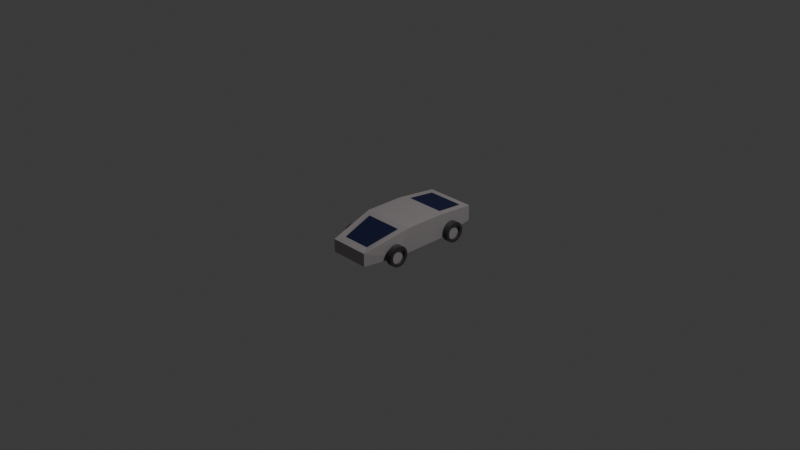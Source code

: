 # Source: proto_racer.blend  (saved by Blender 5.1.30; exported with 4.5.12 LTS)
import bpy
from mathutils import Matrix  # noqa: F401  (used for matrix-valued properties, if any)

bpy.ops.wm.read_factory_settings(use_empty=True)
scene = bpy.context.scene
scene.name = 'Scene'

# ---- collections
col_collection = bpy.data.collections.new('Collection'); scene.collection.children.link(col_collection)
col_car = bpy.data.collections.new('Car'); scene.collection.children.link(col_car)

# ---- materials (node trees are filled in below, after node groups)
mat_material = bpy.data.materials.new('Material')
mat_material.alpha_threshold = 0.0
mat_material.use_backface_culling_lightprobe_volume = False
mat_material.roughness = 0.5
mat_material.line_color = (0.0, 0.0, 0.0, 1.0)
mat_material_001 = bpy.data.materials.new('Material.001')
mat_material_002 = bpy.data.materials.new('Material.002')
mat_tire = bpy.data.materials.new('Tire')

# ---- material node trees
mat_material.use_nodes = True; mat_material.node_tree.nodes.clear()
_N = mat_material.node_tree.nodes; _L = mat_material.node_tree.links
n0 = _N.new('ShaderNodeOutputMaterial'); n0.name = 'Material Output'; n0.location = (200, 100)
n1 = _N.new('ShaderNodeBsdfPrincipled'); n1.name = 'Principled BSDF'; n1.location = (-200, 100)
n1.inputs[0].default_value = (0.4653, 0.4264, 0.4324, 1.0)
n1.inputs[1].default_value = 0.3346
_L.new(n1.outputs[0], n0.inputs[0])
n0.is_active_output = True
mat_material_001.use_nodes = True; mat_material_001.node_tree.nodes.clear()
_N = mat_material_001.node_tree.nodes; _L = mat_material_001.node_tree.links
n0 = _N.new('ShaderNodeBsdfPrincipled'); n0.name = 'Principled BSDF'; n0.location = (-200, 100)
n0.inputs[0].default_value = (0.007757, 0.0117, 0.05476, 1.0)
n1 = _N.new('ShaderNodeOutputMaterial'); n1.name = 'Material Output'; n1.location = (200, 100)
_L.new(n0.outputs[0], n1.inputs[0])
n1.is_active_output = True
mat_material_002.use_nodes = True; mat_material_002.node_tree.nodes.clear()
_N = mat_material_002.node_tree.nodes; _L = mat_material_002.node_tree.links
n0 = _N.new('ShaderNodeBsdfPrincipled'); n0.name = 'Principled BSDF'; n0.location = (-200, 100)
n0.inputs[0].default_value = (0.8, 0.04405, 0.06962, 1.0)
n1 = _N.new('ShaderNodeOutputMaterial'); n1.name = 'Material Output'; n1.location = (200, 100)
_L.new(n0.outputs[0], n1.inputs[0])
n1.is_active_output = True
mat_tire.use_nodes = True; mat_tire.node_tree.nodes.clear()
_N = mat_tire.node_tree.nodes; _L = mat_tire.node_tree.links
n0 = _N.new('ShaderNodeBsdfPrincipled'); n0.name = 'Principled BSDF'; n0.location = (-200, 100)
n0.inputs[0].default_value = (0.04021, 0.04021, 0.04021, 1.0)
n1 = _N.new('ShaderNodeOutputMaterial'); n1.name = 'Material Output'; n1.location = (200, 100)
_L.new(n0.outputs[0], n1.inputs[0])
n1.is_active_output = True

# ---- world
world_world = bpy.data.worlds.new('World'); scene.world = world_world
world_world.use_nodes = True; world_world.node_tree.nodes.clear()
_N = world_world.node_tree.nodes; _L = world_world.node_tree.links
n0 = _N.new('ShaderNodeOutputWorld'); n0.name = 'World Output'; n0.location = (200, 100)
n1 = _N.new('ShaderNodeBackground'); n1.name = 'Background'; n1.location = (-200, 100)
n1.inputs[0].default_value = (0.05088, 0.05088, 0.05088, 1.0)
_L.new(n1.outputs[0], n0.inputs[0])
n0.is_active_output = True
world_world.color = (0.05088, 0.05088, 0.05088)
world_world.sun_shadow_jitter_overblur = 0.0

# ---- cameras
cam_camera = bpy.data.cameras.new('Camera')
cam_camera.clip_end = 100.0
cam_camera.ortho_scale = 7.314

# ---- lights
light_light = bpy.data.lights.new('Light', 'POINT')
light_light.energy = 1000.0
light_light.shadow_soft_size = 0.1

# ---- meshes
me_cube = bpy.data.meshes.new('Cube')
me_cube.from_pydata([(0.291, 0.2915, 0.3381), (0.291, 0.2915, 0.06686), (0.291, -0.1509, 0.3381), (0.291, -0.2905, 0.06686), (-0.291, 0.2915, 0.3381), (-0.291, 0.2915, 0.06686), (-0.291, -0.1509, 0.3381), (-0.291, -0.2905, 0.06686), (-0.291, -0.2905, 0.06686), (-0.2114, -0.2138, 0.3233), (0.2114, -0.2138, 0.3233), (0.291, -0.2905, 0.06686), (-0.2196, -0.6741, 0.07231), (-0.1572, -0.5815, 0.2298), (0.1572, -0.5815, 0.2298), (0.2196, -0.6741, 0.07231), (0.291, 0.2915, 0.06686), (-0.291, 0.2915, 0.06686), (0.2172, 0.3611, 0.3313), (-0.2172, 0.3611, 0.3313), (0.24, 0.739, 0.1963), (-0.24, 0.739, 0.1963), (0.2052, 0.6694, 0.3016), (-0.2052, 0.6694, 0.3016), (0.291, -0.1509, 0.3381), (-0.291, -0.1509, 0.3381), (0.2196, -0.6741, 0.215), (-0.2196, -0.6741, 0.215), (-0.291, 0.2915, 0.3381), (0.291, 0.2915, 0.3381), (-0.24, 0.739, 0.2589), (0.24, 0.739, 0.2589), (0.2736, 0.739, 0.1229), (-0.2736, 0.739, 0.1229), (0.2736, 0.739, 0.2948), (-0.2736, 0.739, 0.2948)], [], [(0, 4, 6, 2), (6, 7, 8, 25), (7, 6, 4, 5), (5, 1, 3, 7), (1, 0, 2, 3), (0, 1, 16, 29), (8, 11, 15, 12), (7, 3, 11, 8), (2, 6, 25, 24), (3, 2, 24, 11), (15, 26, 27, 12), (11, 24, 26, 15), (10, 9, 13, 14), (25, 8, 12, 27), (17, 28, 35, 33), (5, 4, 28, 17), (1, 5, 17, 16), (4, 0, 29, 28), (21, 30, 31, 20), (16, 17, 33, 32), (19, 18, 22, 23), (29, 16, 32, 34), (9, 10, 24, 25), (14, 13, 27, 26), (10, 14, 26, 24), (13, 9, 25, 27), (18, 19, 28, 29), (23, 22, 34, 35), (19, 23, 35, 28), (22, 18, 29, 34), (21, 20, 32, 33), (20, 31, 34, 32), (30, 21, 33, 35), (31, 30, 35, 34)])
me_cube.polygons.foreach_set('material_index', [0, 0, 0, 0, 0, 0, 0, 0, 0, 0, 0, 0, 1, 0, 0, 0, 0, 0, 2, 0, 1, 0, 0, 0, 0, 0, 0, 0, 0, 0, 0, 0, 0, 0])
_uv = me_cube.uv_layers.new(name='UVMap')
_uv.uv.foreach_set('vector', [0.625, 0.5, 0.875, 0.5, 0.875, 0.75, 0.625, 0.75, 0.625, 0.0, 0.375, 0.0, 0.375, 0.0, 0.625, 0.0, 0.375, 0.0, 0.625, 0.0, 0.625, 0.25, 0.375, 0.25, 0.125, 0.5, 0.375, 0.5, 0.375, 0.75, 0.125, 0.75, 0.375, 0.5, 0.625, 0.5, 0.625, 0.75, 0.375, 0.75, 0.0, 0.0, 0.0, 0.0, 0.0, 0.0, 0.0, 0.0, 0.125, 0.75, 0.375, 0.75, 0.375, 0.75, 0.125, 0.75, 0.125, 0.75, 0.375, 0.75, 0.375, 0.75, 0.125, 0.75, 0.625, 0.75, 0.875, 0.75, 0.875, 0.75, 0.625, 0.75, 0.375, 0.75, 0.625, 0.75, 0.625, 0.75, 0.375, 0.75, 0.375, 0.75, 0.625, 0.75, 0.6739, 1.049, 0.3261, 1.049, 0.375, 0.75, 0.625, 0.75, 0.625, 0.75, 0.375, 0.75, 0.6571, 0.75, 0.8429, 0.75, 0.8372, 0.75, 0.6628, 0.75, 0.625, 0.0, 0.375, 0.0, 0.375, 0.0, 0.625, 0.0, 0.375, 0.25, 0.625, 0.25, 0.625, 0.25, 0.375, 0.25, 0.0, 0.0, 0.0, 0.0, 0.0, 0.0, 0.0, 0.0, 0.375, 0.5, 0.125, 0.5, 0.125, 0.5, 0.375, 0.5, 0.875, 0.5, 0.625, 0.5, 0.625, 0.5, 0.875, 0.5, 0.4057, 0.2707, 0.5943, 0.2707, 0.5943, 0.4793, 0.4057, 0.4793, 0.375, 0.5, 0.125, 0.5, 0.125, 0.5, 0.375, 0.5, 0.844, 0.5, 0.656, 0.5, 0.657, 0.5, 0.843, 0.5, 0.625, 0.5, 0.375, 0.5, 0.375, 0.5, 0.625, 0.5, 0.8429, 0.75, 0.6571, 0.75, 0.625, 0.75, 0.875, 0.75, 0.6628, 0.75, 0.8372, 0.75, 0.875, 0.75, 0.625, 0.75, 0.6571, 0.75, 0.6628, 0.75, 0.625, 0.75, 0.625, 0.75, 0.8372, 0.75, 0.8429, 0.75, 0.875, 0.75, 0.875, 0.75, 0.656, 0.5, 0.844, 0.5, 0.875, 0.5, 0.625, 0.5, 0.843, 0.5, 0.657, 0.5, 0.625, 0.5, 0.875, 0.5, 0.844, 0.5, 0.843, 0.5, 0.875, 0.5, 0.875, 0.5, 0.657, 0.5, 0.656, 0.5, 0.625, 0.5, 0.625, 0.5, 0.4057, 0.2707, 0.4057, 0.4793, 0.375, 0.5, 0.375, 0.25, 0.4057, 0.4793, 0.5943, 0.4793, 0.625, 0.5, 0.375, 0.5, 0.5943, 0.2707, 0.4057, 0.2707, 0.375, 0.25, 0.625, 0.25, 0.5943, 0.4793, 0.5943, 0.2707, 0.625, 0.25, 0.625, 0.5])
me_cube.materials.append(mat_material)
me_cube.materials.append(mat_material_001)
me_cube.materials.append(mat_material_002)
me_cube.use_mirror_vertex_groups = False
me_cube.update()
me_cylinder_003 = bpy.data.meshes.new('Cylinder.003')
me_cylinder_003.from_pydata([(0.0, 1.0, -1.0), (0.0, 0.7193, 1.0), (0.1951, 0.9808, -1.0), (0.1403, 0.7055, 1.0), (0.3827, 0.9239, -1.0), (0.2753, 0.6646, 1.0), (0.5556, 0.8315, -1.0), (0.3996, 0.5981, 1.0), (0.7071, 0.7071, -1.0), (0.5086, 0.5086, 1.0), (0.8315, 0.5556, -1.0), (0.5981, 0.3996, 1.0), (0.9239, 0.3827, -1.0), (0.6646, 0.2753, 1.0), (0.9808, 0.1951, -1.0), (0.7055, 0.1403, 1.0), (1.0, 0.0, -1.0), (0.7193, 0.0, 1.0), (0.9808, -0.1951, -1.0), (0.7055, -0.1403, 1.0), (0.9239, -0.3827, -1.0), (0.6646, -0.2753, 1.0), (0.8315, -0.5556, -1.0), (0.5981, -0.3996, 1.0), (0.7071, -0.7071, -1.0), (0.5086, -0.5086, 1.0), (0.5556, -0.8315, -1.0), (0.3996, -0.5981, 1.0), (0.3827, -0.9239, -1.0), (0.2753, -0.6646, 1.0), (0.1951, -0.9808, -1.0), (0.1403, -0.7055, 1.0), (0.0, -1.0, -1.0), (0.0, -0.7193, 1.0), (-0.1951, -0.9808, -1.0), (-0.1403, -0.7055, 1.0), (-0.3827, -0.9239, -1.0), (-0.2753, -0.6646, 1.0), (-0.5556, -0.8315, -1.0), (-0.3996, -0.5981, 1.0), (-0.7071, -0.7071, -1.0), (-0.5086, -0.5086, 1.0), (-0.8315, -0.5556, -1.0), (-0.5981, -0.3996, 1.0), (-0.9239, -0.3827, -1.0), (-0.6646, -0.2753, 1.0), (-0.9808, -0.1951, -1.0), (-0.7055, -0.1403, 1.0), (-1.0, 0.0, -1.0), (-0.7193, 0.0, 1.0), (-0.9808, 0.1951, -1.0), (-0.7055, 0.1403, 1.0), (-0.9239, 0.3827, -1.0), (-0.6646, 0.2753, 1.0), (-0.8315, 0.5556, -1.0), (-0.5981, 0.3996, 1.0), (-0.7071, 0.7071, -1.0), (-0.5086, 0.5086, 1.0), (-0.5556, 0.8315, -1.0), (-0.3996, 0.5981, 1.0), (-0.3827, 0.9239, -1.0), (-0.2753, 0.6646, 1.0), (-0.1951, 0.9808, -1.0), (-0.1403, 0.7055, 1.0), (0.1951, 0.9808, 1.0), (0.0, 1.0, 1.0), (0.3827, 0.9239, 1.0), (0.5556, 0.8315, 1.0), (0.7071, 0.7071, 1.0), (0.8315, 0.5556, 1.0), (0.9239, 0.3827, 1.0), (0.9808, 0.1951, 1.0), (1.0, 0.0, 1.0), (0.9808, -0.1951, 1.0), (0.9239, -0.3827, 1.0), (0.8315, -0.5556, 1.0), (0.7071, -0.7071, 1.0), (0.5556, -0.8315, 1.0), (0.3827, -0.9239, 1.0), (0.1951, -0.9808, 1.0), (0.0, -1.0, 1.0), (-0.1951, -0.9808, 1.0), (-0.3827, -0.9239, 1.0), (-0.5556, -0.8315, 1.0), (-0.7071, -0.7071, 1.0), (-0.8315, -0.5556, 1.0), (-0.9239, -0.3827, 1.0), (-0.9808, -0.1951, 1.0), (-1.0, 0.0, 1.0), (-0.9808, 0.1951, 1.0), (-0.9239, 0.3827, 1.0), (-0.8315, 0.5556, 1.0), (-0.7071, 0.7071, 1.0), (-0.5556, 0.8315, 1.0), (-0.3827, 0.9239, 1.0), (-0.1951, 0.9808, 1.0), (0.1403, 0.7055, 0.2515), (-1.621e-08, 0.7193, 0.2515), (0.2753, 0.6646, 0.2515), (0.3996, 0.5981, 0.2515), (0.5086, 0.5086, 0.2515), (0.5981, 0.3996, 0.2515), (0.6646, 0.2753, 0.2515), (0.7055, 0.1403, 0.2515), (0.7193, 0.0, 0.2515), (0.7055, -0.1403, 0.2515), (0.6646, -0.2753, 0.2515), (0.5981, -0.3996, 0.2515), (0.5086, -0.5086, 0.2515), (0.3996, -0.5981, 0.2515), (0.2753, -0.6646, 0.2515), (0.1403, -0.7055, 0.2515), (-1.621e-08, -0.7193, 0.2515), (-0.1403, -0.7055, 0.2515), (-0.2753, -0.6646, 0.2515), (-0.3996, -0.5981, 0.2515), (-0.5086, -0.5086, 0.2515), (-0.5981, -0.3996, 0.2515), (-0.6646, -0.2753, 0.2515), (-0.7055, -0.1403, 0.2515), (-0.7193, 0.0, 0.2515), (-0.7055, 0.1403, 0.2515), (-0.6646, 0.2753, 0.2515), (-0.5981, 0.3996, 0.2515), (-0.5086, 0.5086, 0.2515), (-0.3996, 0.5981, 0.2515), (-0.2753, 0.6646, 0.2515), (-0.1403, 0.7055, 0.2515)], [], [(0, 65, 64, 2), (2, 64, 66, 4), (4, 66, 67, 6), (6, 67, 68, 8), (8, 68, 69, 10), (10, 69, 70, 12), (12, 70, 71, 14), (14, 71, 72, 16), (16, 72, 73, 18), (18, 73, 74, 20), (20, 74, 75, 22), (22, 75, 76, 24), (24, 76, 77, 26), (26, 77, 78, 28), (28, 78, 79, 30), (30, 79, 80, 32), (32, 80, 81, 34), (34, 81, 82, 36), (36, 82, 83, 38), (38, 83, 84, 40), (40, 84, 85, 42), (42, 85, 86, 44), (44, 86, 87, 46), (46, 87, 88, 48), (48, 88, 89, 50), (50, 89, 90, 52), (52, 90, 91, 54), (54, 91, 92, 56), (56, 92, 93, 58), (58, 93, 94, 60), (1, 63, 127, 97), (60, 94, 95, 62), (62, 95, 65, 0), (0, 2, 4, 6, 8, 10, 12, 14, 16, 18, 20, 22, 24, 26, 28, 30, 32, 34, 36, 38, 40, 42, 44, 46, 48, 50, 52, 54, 56, 58, 60, 62), (1, 3, 64, 65), (3, 5, 66, 64), (5, 7, 67, 66), (7, 9, 68, 67), (9, 11, 69, 68), (11, 13, 70, 69), (13, 15, 71, 70), (15, 17, 72, 71), (17, 19, 73, 72), (19, 21, 74, 73), (21, 23, 75, 74), (23, 25, 76, 75), (25, 27, 77, 76), (27, 29, 78, 77), (29, 31, 79, 78), (31, 33, 80, 79), (33, 35, 81, 80), (35, 37, 82, 81), (37, 39, 83, 82), (39, 41, 84, 83), (41, 43, 85, 84), (43, 45, 86, 85), (45, 47, 87, 86), (47, 49, 88, 87), (49, 51, 89, 88), (51, 53, 90, 89), (53, 55, 91, 90), (55, 57, 92, 91), (57, 59, 93, 92), (59, 61, 94, 93), (61, 63, 95, 94), (63, 1, 65, 95), (96, 97, 127, 126, 125, 124, 123, 122, 121, 120, 119, 118, 117, 116, 115, 114, 113, 112, 111, 110, 109, 108, 107, 106, 105, 104, 103, 102, 101, 100, 99, 98), (39, 37, 114, 115), (13, 11, 101, 102), (41, 39, 115, 116), (15, 13, 102, 103), (43, 41, 116, 117), (17, 15, 103, 104), (45, 43, 117, 118), (19, 17, 104, 105), (47, 45, 118, 119), (21, 19, 105, 106), (49, 47, 119, 120), (23, 21, 106, 107), (51, 49, 120, 121), (25, 23, 107, 108), (53, 51, 121, 122), (27, 25, 108, 109), (55, 53, 122, 123), (29, 27, 109, 110), (3, 1, 97, 96), (57, 55, 123, 124), (31, 29, 110, 111), (5, 3, 96, 98), (59, 57, 124, 125), (33, 31, 111, 112), (7, 5, 98, 99), (61, 59, 125, 126), (35, 33, 112, 113), (9, 7, 99, 100), (63, 61, 126, 127), (37, 35, 113, 114), (11, 9, 100, 101)])
me_cylinder_003.polygons.foreach_set('material_index', [0, 0, 0, 0, 0, 0, 0, 0, 0, 0, 0, 0, 0, 0, 0, 0, 0, 0, 0, 0, 0, 0, 0, 0, 0, 0, 0, 0, 0, 0, 0, 0, 0, 0, 0, 0, 0, 0, 0, 0, 0, 0, 0, 0, 0, 0, 0, 0, 0, 0, 0, 0, 0, 0, 0, 0, 0, 0, 0, 0, 0, 0, 0, 0, 0, 0, 1, 0, 0, 0, 0, 0, 0, 0, 0, 0, 0, 0, 0, 0, 0, 0, 0, 0, 0, 0, 0, 0, 0, 0, 0, 0, 0, 0, 0, 0, 0, 0])
_uv = me_cylinder_003.uv_layers.new(name='UVMap')
_uv.uv.foreach_set('vector', [1.0, 0.5, 1.0, 1.0, 0.9688, 1.0, 0.9688, 0.5, 0.9688, 0.5, 0.9688, 1.0, 0.9375, 1.0, 0.9375, 0.5, 0.9375, 0.5, 0.9375, 1.0, 0.9062, 1.0, 0.9062, 0.5, 0.9062, 0.5, 0.9062, 1.0, 0.875, 1.0, 0.875, 0.5, 0.875, 0.5, 0.875, 1.0, 0.8438, 1.0, 0.8438, 0.5, 0.8438, 0.5, 0.8438, 1.0, 0.8125, 1.0, 0.8125, 0.5, 0.8125, 0.5, 0.8125, 1.0, 0.7812, 1.0, 0.7812, 0.5, 0.7812, 0.5, 0.7812, 1.0, 0.75, 1.0, 0.75, 0.5, 0.75, 0.5, 0.75, 1.0, 0.7188, 1.0, 0.7188, 0.5, 0.7188, 0.5, 0.7188, 1.0, 0.6875, 1.0, 0.6875, 0.5, 0.6875, 0.5, 0.6875, 1.0, 0.6562, 1.0, 0.6562, 0.5, 0.6562, 0.5, 0.6562, 1.0, 0.625, 1.0, 0.625, 0.5, 0.625, 0.5, 0.625, 1.0, 0.5938, 1.0, 0.5938, 0.5, 0.5938, 0.5, 0.5938, 1.0, 0.5625, 1.0, 0.5625, 0.5, 0.5625, 0.5, 0.5625, 1.0, 0.5312, 1.0, 0.5312, 0.5, 0.5312, 0.5, 0.5312, 1.0, 0.5, 1.0, 0.5, 0.5, 0.5, 0.5, 0.5, 1.0, 0.4688, 1.0, 0.4688, 0.5, 0.4688, 0.5, 0.4688, 1.0, 0.4375, 1.0, 0.4375, 0.5, 0.4375, 0.5, 0.4375, 1.0, 0.4062, 1.0, 0.4062, 0.5, 0.4062, 0.5, 0.4062, 1.0, 0.375, 1.0, 0.375, 0.5, 0.375, 0.5, 0.375, 1.0, 0.3438, 1.0, 0.3438, 0.5, 0.3438, 0.5, 0.3438, 1.0, 0.3125, 1.0, 0.3125, 0.5, 0.3125, 0.5, 0.3125, 1.0, 0.2812, 1.0, 0.2812, 0.5, 0.2812, 0.5, 0.2812, 1.0, 0.25, 1.0, 0.25, 0.5, 0.25, 0.5, 0.25, 1.0, 0.2188, 1.0, 0.2188, 0.5, 0.2188, 0.5, 0.2188, 1.0, 0.1875, 1.0, 0.1875, 0.5, 0.1875, 0.5, 0.1875, 1.0, 0.1562, 1.0, 0.1562, 0.5, 0.1562, 0.5, 0.1562, 1.0, 0.125, 1.0, 0.125, 0.5, 0.125, 0.5, 0.125, 1.0, 0.09375, 1.0, 0.09375, 0.5, 0.09375, 0.5, 0.09375, 1.0, 0.0625, 1.0, 0.0625, 0.5, 0.25, 0.4226, 0.2163, 0.4193, 0.2163, 0.4193, 0.25, 0.4226, 0.0625, 0.5, 0.0625, 1.0, 0.03125, 1.0, 0.03125, 0.5, 0.03125, 0.5, 0.03125, 1.0, 0.0, 1.0, 0.0, 0.5, 0.75, 0.49, 0.7968, 0.4854, 0.8418, 0.4717, 0.8833, 0.4496, 0.9197, 0.4197, 0.9496, 0.3833, 0.9717, 0.3418, 0.9854, 0.2968, 0.99, 0.25, 0.9854, 0.2032, 0.9717, 0.1582, 0.9496, 0.1167, 0.9197, 0.08029, 0.8833, 0.05045, 0.8418, 0.02827, 0.7968, 0.01461, 0.75, 0.01, 0.7032, 0.01461, 0.6582, 0.02827, 0.6167, 0.05045, 0.5803, 0.08029, 0.5504, 0.1167, 0.5283, 0.1582, 0.5146, 0.2032, 0.51, 0.25, 0.5146, 0.2968, 0.5283, 0.3418, 0.5504, 0.3833, 0.5803, 0.4197, 0.6167, 0.4496, 0.6582, 0.4717, 0.7032, 0.4854, 0.25, 0.4226, 0.2837, 0.4193, 0.2968, 0.4854, 0.25, 0.49, 0.2837, 0.4193, 0.3161, 0.4095, 0.3418, 0.4717, 0.2968, 0.4854, 0.3161, 0.4095, 0.3459, 0.3935, 0.3833, 0.4496, 0.3418, 0.4717, 0.3459, 0.3935, 0.3721, 0.3721, 0.4197, 0.4197, 0.3833, 0.4496, 0.3721, 0.3721, 0.3935, 0.3459, 0.4496, 0.3833, 0.4197, 0.4197, 0.3935, 0.3459, 0.4095, 0.3161, 0.4717, 0.3418, 0.4496, 0.3833, 0.4095, 0.3161, 0.4193, 0.2837, 0.4854, 0.2968, 0.4717, 0.3418, 0.4193, 0.2837, 0.4226, 0.25, 0.49, 0.25, 0.4854, 0.2968, 0.4226, 0.25, 0.4193, 0.2163, 0.4854, 0.2032, 0.49, 0.25, 0.4193, 0.2163, 0.4095, 0.1839, 0.4717, 0.1582, 0.4854, 0.2032, 0.4095, 0.1839, 0.3935, 0.1541, 0.4496, 0.1167, 0.4717, 0.1582, 0.3935, 0.1541, 0.3721, 0.1279, 0.4197, 0.08029, 0.4496, 0.1167, 0.3721, 0.1279, 0.3459, 0.1065, 0.3833, 0.05045, 0.4197, 0.08029, 0.3459, 0.1065, 0.3161, 0.0905, 0.3418, 0.02827, 0.3833, 0.05045, 0.3161, 0.0905, 0.2837, 0.08068, 0.2968, 0.01461, 0.3418, 0.02827, 0.2837, 0.08068, 0.25, 0.07736, 0.25, 0.01, 0.2968, 0.01461, 0.25, 0.07736, 0.2163, 0.08068, 0.2032, 0.01461, 0.25, 0.01, 0.2163, 0.08068, 0.1839, 0.0905, 0.1582, 0.02827, 0.2032, 0.01461, 0.1839, 0.0905, 0.1541, 0.1065, 0.1167, 0.05045, 0.1582, 0.02827, 0.1541, 0.1065, 0.1279, 0.1279, 0.08029, 0.08029, 0.1167, 0.05045, 0.1279, 0.1279, 0.1065, 0.1541, 0.05045, 0.1167, 0.08029, 0.08029, 0.1065, 0.1541, 0.0905, 0.1839, 0.02827, 0.1582, 0.05045, 0.1167, 0.0905, 0.1839, 0.08068, 0.2163, 0.01461, 0.2032, 0.02827, 0.1582, 0.08068, 0.2163, 0.07736, 0.25, 0.01, 0.25, 0.01461, 0.2032, 0.07736, 0.25, 0.08068, 0.2837, 0.01461, 0.2968, 0.01, 0.25, 0.08068, 0.2837, 0.0905, 0.3161, 0.02827, 0.3418, 0.01461, 0.2968, 0.0905, 0.3161, 0.1065, 0.3459, 0.05045, 0.3833, 0.02827, 0.3418, 0.1065, 0.3459, 0.1279, 0.3721, 0.08029, 0.4197, 0.05045, 0.3833, 0.1279, 0.3721, 0.1541, 0.3935, 0.1167, 0.4496, 0.08029, 0.4197, 0.1541, 0.3935, 0.1839, 0.4095, 0.1582, 0.4717, 0.1167, 0.4496, 0.1839, 0.4095, 0.2163, 0.4193, 0.2032, 0.4854, 0.1582, 0.4717, 0.2163, 0.4193, 0.25, 0.4226, 0.25, 0.49, 0.2032, 0.4854, 0.2837, 0.4193, 0.25, 0.4226, 0.2163, 0.4193, 0.1839, 0.4095, 0.1541, 0.3935, 0.1279, 0.3721, 0.1065, 0.3459, 0.0905, 0.3161, 0.08068, 0.2837, 0.07736, 0.25, 0.08068, 0.2163, 0.0905, 0.1839, 0.1065, 0.1541, 0.1279, 0.1279, 0.1541, 0.1065, 0.1839, 0.0905, 0.2163, 0.08068, 0.25, 0.07736, 0.2837, 0.08068, 0.3161, 0.0905, 0.3459, 0.1065, 0.3721, 0.1279, 0.3935, 0.1541, 0.4095, 0.1839, 0.4193, 0.2163, 0.4226, 0.25, 0.4193, 0.2837, 0.4095, 0.3161, 0.3935, 0.3459, 0.3721, 0.3721, 0.3459, 0.3935, 0.3161, 0.4095, 0.1541, 0.1065, 0.1839, 0.0905, 0.1839, 0.0905, 0.1541, 0.1065, 0.4095, 0.3161, 0.3935, 0.3459, 0.3935, 0.3459, 0.4095, 0.3161, 0.1279, 0.1279, 0.1541, 0.1065, 0.1541, 0.1065, 0.1279, 0.1279, 0.4193, 0.2837, 0.4095, 0.3161, 0.4095, 0.3161, 0.4193, 0.2837, 0.1065, 0.1541, 0.1279, 0.1279, 0.1279, 0.1279, 0.1065, 0.1541, 0.4226, 0.25, 0.4193, 0.2837, 0.4193, 0.2837, 0.4226, 0.25, 0.0905, 0.1839, 0.1065, 0.1541, 0.1065, 0.1541, 0.0905, 0.1839, 0.4193, 0.2163, 0.4226, 0.25, 0.4226, 0.25, 0.4193, 0.2163, 0.08068, 0.2163, 0.0905, 0.1839, 0.0905, 0.1839, 0.08068, 0.2163, 0.4095, 0.1839, 0.4193, 0.2163, 0.4193, 0.2163, 0.4095, 0.1839, 0.07736, 0.25, 0.08068, 0.2163, 0.08068, 0.2163, 0.07736, 0.25, 0.3935, 0.1541, 0.4095, 0.1839, 0.4095, 0.1839, 0.3935, 0.1541, 0.08068, 0.2837, 0.07736, 0.25, 0.07736, 0.25, 0.08068, 0.2837, 0.3721, 0.1279, 0.3935, 0.1541, 0.3935, 0.1541, 0.3721, 0.1279, 0.0905, 0.3161, 0.08068, 0.2837, 0.08068, 0.2837, 0.0905, 0.3161, 0.3459, 0.1065, 0.3721, 0.1279, 0.3721, 0.1279, 0.3459, 0.1065, 0.1065, 0.3459, 0.0905, 0.3161, 0.0905, 0.3161, 0.1065, 0.3459, 0.3161, 0.0905, 0.3459, 0.1065, 0.3459, 0.1065, 0.3161, 0.0905, 0.2837, 0.4193, 0.25, 0.4226, 0.25, 0.4226, 0.2837, 0.4193, 0.1279, 0.3721, 0.1065, 0.3459, 0.1065, 0.3459, 0.1279, 0.3721, 0.2837, 0.08068, 0.3161, 0.0905, 0.3161, 0.0905, 0.2837, 0.08068, 0.3161, 0.4095, 0.2837, 0.4193, 0.2837, 0.4193, 0.3161, 0.4095, 0.1541, 0.3935, 0.1279, 0.3721, 0.1279, 0.3721, 0.1541, 0.3935, 0.25, 0.07736, 0.2837, 0.08068, 0.2837, 0.08068, 0.25, 0.07736, 0.3459, 0.3935, 0.3161, 0.4095, 0.3161, 0.4095, 0.3459, 0.3935, 0.1839, 0.4095, 0.1541, 0.3935, 0.1541, 0.3935, 0.1839, 0.4095, 0.2163, 0.08068, 0.25, 0.07736, 0.25, 0.07736, 0.2163, 0.08068, 0.3721, 0.3721, 0.3459, 0.3935, 0.3459, 0.3935, 0.3721, 0.3721, 0.2163, 0.4193, 0.1839, 0.4095, 0.1839, 0.4095, 0.2163, 0.4193, 0.1839, 0.0905, 0.2163, 0.08068, 0.2163, 0.08068, 0.1839, 0.0905, 0.3935, 0.3459, 0.3721, 0.3721, 0.3721, 0.3721, 0.3935, 0.3459])
me_cylinder_003.materials.append(mat_tire)
me_cylinder_003.materials.append(mat_material)
me_cylinder_003.update()
me_cylinder = bpy.data.meshes.new('Cylinder')
me_cylinder.from_pydata([(0.0, 1.0, -1.0), (0.0, 0.7193, 1.0), (0.1951, 0.9808, -1.0), (0.1403, 0.7055, 1.0), (0.3827, 0.9239, -1.0), (0.2753, 0.6646, 1.0), (0.5556, 0.8315, -1.0), (0.3996, 0.5981, 1.0), (0.7071, 0.7071, -1.0), (0.5086, 0.5086, 1.0), (0.8315, 0.5556, -1.0), (0.5981, 0.3996, 1.0), (0.9239, 0.3827, -1.0), (0.6646, 0.2753, 1.0), (0.9808, 0.1951, -1.0), (0.7055, 0.1403, 1.0), (1.0, 0.0, -1.0), (0.7193, 0.0, 1.0), (0.9808, -0.1951, -1.0), (0.7055, -0.1403, 1.0), (0.9239, -0.3827, -1.0), (0.6646, -0.2753, 1.0), (0.8315, -0.5556, -1.0), (0.5981, -0.3996, 1.0), (0.7071, -0.7071, -1.0), (0.5086, -0.5086, 1.0), (0.5556, -0.8315, -1.0), (0.3996, -0.5981, 1.0), (0.3827, -0.9239, -1.0), (0.2753, -0.6646, 1.0), (0.1951, -0.9808, -1.0), (0.1403, -0.7055, 1.0), (0.0, -1.0, -1.0), (0.0, -0.7193, 1.0), (-0.1951, -0.9808, -1.0), (-0.1403, -0.7055, 1.0), (-0.3827, -0.9239, -1.0), (-0.2753, -0.6646, 1.0), (-0.5556, -0.8315, -1.0), (-0.3996, -0.5981, 1.0), (-0.7071, -0.7071, -1.0), (-0.5086, -0.5086, 1.0), (-0.8315, -0.5556, -1.0), (-0.5981, -0.3996, 1.0), (-0.9239, -0.3827, -1.0), (-0.6646, -0.2753, 1.0), (-0.9808, -0.1951, -1.0), (-0.7055, -0.1403, 1.0), (-1.0, 0.0, -1.0), (-0.7193, 0.0, 1.0), (-0.9808, 0.1951, -1.0), (-0.7055, 0.1403, 1.0), (-0.9239, 0.3827, -1.0), (-0.6646, 0.2753, 1.0), (-0.8315, 0.5556, -1.0), (-0.5981, 0.3996, 1.0), (-0.7071, 0.7071, -1.0), (-0.5086, 0.5086, 1.0), (-0.5556, 0.8315, -1.0), (-0.3996, 0.5981, 1.0), (-0.3827, 0.9239, -1.0), (-0.2753, 0.6646, 1.0), (-0.1951, 0.9808, -1.0), (-0.1403, 0.7055, 1.0), (0.1951, 0.9808, 1.0), (0.0, 1.0, 1.0), (0.3827, 0.9239, 1.0), (0.5556, 0.8315, 1.0), (0.7071, 0.7071, 1.0), (0.8315, 0.5556, 1.0), (0.9239, 0.3827, 1.0), (0.9808, 0.1951, 1.0), (1.0, 0.0, 1.0), (0.9808, -0.1951, 1.0), (0.9239, -0.3827, 1.0), (0.8315, -0.5556, 1.0), (0.7071, -0.7071, 1.0), (0.5556, -0.8315, 1.0), (0.3827, -0.9239, 1.0), (0.1951, -0.9808, 1.0), (0.0, -1.0, 1.0), (-0.1951, -0.9808, 1.0), (-0.3827, -0.9239, 1.0), (-0.5556, -0.8315, 1.0), (-0.7071, -0.7071, 1.0), (-0.8315, -0.5556, 1.0), (-0.9239, -0.3827, 1.0), (-0.9808, -0.1951, 1.0), (-1.0, 0.0, 1.0), (-0.9808, 0.1951, 1.0), (-0.9239, 0.3827, 1.0), (-0.8315, 0.5556, 1.0), (-0.7071, 0.7071, 1.0), (-0.5556, 0.8315, 1.0), (-0.3827, 0.9239, 1.0), (-0.1951, 0.9808, 1.0), (0.1403, 0.7055, 0.2515), (-1.621e-08, 0.7193, 0.2515), (0.2753, 0.6646, 0.2515), (0.3996, 0.5981, 0.2515), (0.5086, 0.5086, 0.2515), (0.5981, 0.3996, 0.2515), (0.6646, 0.2753, 0.2515), (0.7055, 0.1403, 0.2515), (0.7193, 0.0, 0.2515), (0.7055, -0.1403, 0.2515), (0.6646, -0.2753, 0.2515), (0.5981, -0.3996, 0.2515), (0.5086, -0.5086, 0.2515), (0.3996, -0.5981, 0.2515), (0.2753, -0.6646, 0.2515), (0.1403, -0.7055, 0.2515), (-1.621e-08, -0.7193, 0.2515), (-0.1403, -0.7055, 0.2515), (-0.2753, -0.6646, 0.2515), (-0.3996, -0.5981, 0.2515), (-0.5086, -0.5086, 0.2515), (-0.5981, -0.3996, 0.2515), (-0.6646, -0.2753, 0.2515), (-0.7055, -0.1403, 0.2515), (-0.7193, 0.0, 0.2515), (-0.7055, 0.1403, 0.2515), (-0.6646, 0.2753, 0.2515), (-0.5981, 0.3996, 0.2515), (-0.5086, 0.5086, 0.2515), (-0.3996, 0.5981, 0.2515), (-0.2753, 0.6646, 0.2515), (-0.1403, 0.7055, 0.2515)], [], [(0, 65, 64, 2), (2, 64, 66, 4), (4, 66, 67, 6), (6, 67, 68, 8), (8, 68, 69, 10), (10, 69, 70, 12), (12, 70, 71, 14), (14, 71, 72, 16), (16, 72, 73, 18), (18, 73, 74, 20), (20, 74, 75, 22), (22, 75, 76, 24), (24, 76, 77, 26), (26, 77, 78, 28), (28, 78, 79, 30), (30, 79, 80, 32), (32, 80, 81, 34), (34, 81, 82, 36), (36, 82, 83, 38), (38, 83, 84, 40), (40, 84, 85, 42), (42, 85, 86, 44), (44, 86, 87, 46), (46, 87, 88, 48), (48, 88, 89, 50), (50, 89, 90, 52), (52, 90, 91, 54), (54, 91, 92, 56), (56, 92, 93, 58), (58, 93, 94, 60), (1, 63, 127, 97), (60, 94, 95, 62), (62, 95, 65, 0), (0, 2, 4, 6, 8, 10, 12, 14, 16, 18, 20, 22, 24, 26, 28, 30, 32, 34, 36, 38, 40, 42, 44, 46, 48, 50, 52, 54, 56, 58, 60, 62), (1, 3, 64, 65), (3, 5, 66, 64), (5, 7, 67, 66), (7, 9, 68, 67), (9, 11, 69, 68), (11, 13, 70, 69), (13, 15, 71, 70), (15, 17, 72, 71), (17, 19, 73, 72), (19, 21, 74, 73), (21, 23, 75, 74), (23, 25, 76, 75), (25, 27, 77, 76), (27, 29, 78, 77), (29, 31, 79, 78), (31, 33, 80, 79), (33, 35, 81, 80), (35, 37, 82, 81), (37, 39, 83, 82), (39, 41, 84, 83), (41, 43, 85, 84), (43, 45, 86, 85), (45, 47, 87, 86), (47, 49, 88, 87), (49, 51, 89, 88), (51, 53, 90, 89), (53, 55, 91, 90), (55, 57, 92, 91), (57, 59, 93, 92), (59, 61, 94, 93), (61, 63, 95, 94), (63, 1, 65, 95), (96, 97, 127, 126, 125, 124, 123, 122, 121, 120, 119, 118, 117, 116, 115, 114, 113, 112, 111, 110, 109, 108, 107, 106, 105, 104, 103, 102, 101, 100, 99, 98), (39, 37, 114, 115), (13, 11, 101, 102), (41, 39, 115, 116), (15, 13, 102, 103), (43, 41, 116, 117), (17, 15, 103, 104), (45, 43, 117, 118), (19, 17, 104, 105), (47, 45, 118, 119), (21, 19, 105, 106), (49, 47, 119, 120), (23, 21, 106, 107), (51, 49, 120, 121), (25, 23, 107, 108), (53, 51, 121, 122), (27, 25, 108, 109), (55, 53, 122, 123), (29, 27, 109, 110), (3, 1, 97, 96), (57, 55, 123, 124), (31, 29, 110, 111), (5, 3, 96, 98), (59, 57, 124, 125), (33, 31, 111, 112), (7, 5, 98, 99), (61, 59, 125, 126), (35, 33, 112, 113), (9, 7, 99, 100), (63, 61, 126, 127), (37, 35, 113, 114), (11, 9, 100, 101)])
me_cylinder.polygons.foreach_set('material_index', [0, 0, 0, 0, 0, 0, 0, 0, 0, 0, 0, 0, 0, 0, 0, 0, 0, 0, 0, 0, 0, 0, 0, 0, 0, 0, 0, 0, 0, 0, 0, 0, 0, 0, 0, 0, 0, 0, 0, 0, 0, 0, 0, 0, 0, 0, 0, 0, 0, 0, 0, 0, 0, 0, 0, 0, 0, 0, 0, 0, 0, 0, 0, 0, 0, 0, 1, 0, 0, 0, 0, 0, 0, 0, 0, 0, 0, 0, 0, 0, 0, 0, 0, 0, 0, 0, 0, 0, 0, 0, 0, 0, 0, 0, 0, 0, 0, 0])
_uv = me_cylinder.uv_layers.new(name='UVMap')
_uv.uv.foreach_set('vector', [1.0, 0.5, 1.0, 1.0, 0.9688, 1.0, 0.9688, 0.5, 0.9688, 0.5, 0.9688, 1.0, 0.9375, 1.0, 0.9375, 0.5, 0.9375, 0.5, 0.9375, 1.0, 0.9062, 1.0, 0.9062, 0.5, 0.9062, 0.5, 0.9062, 1.0, 0.875, 1.0, 0.875, 0.5, 0.875, 0.5, 0.875, 1.0, 0.8438, 1.0, 0.8438, 0.5, 0.8438, 0.5, 0.8438, 1.0, 0.8125, 1.0, 0.8125, 0.5, 0.8125, 0.5, 0.8125, 1.0, 0.7812, 1.0, 0.7812, 0.5, 0.7812, 0.5, 0.7812, 1.0, 0.75, 1.0, 0.75, 0.5, 0.75, 0.5, 0.75, 1.0, 0.7188, 1.0, 0.7188, 0.5, 0.7188, 0.5, 0.7188, 1.0, 0.6875, 1.0, 0.6875, 0.5, 0.6875, 0.5, 0.6875, 1.0, 0.6562, 1.0, 0.6562, 0.5, 0.6562, 0.5, 0.6562, 1.0, 0.625, 1.0, 0.625, 0.5, 0.625, 0.5, 0.625, 1.0, 0.5938, 1.0, 0.5938, 0.5, 0.5938, 0.5, 0.5938, 1.0, 0.5625, 1.0, 0.5625, 0.5, 0.5625, 0.5, 0.5625, 1.0, 0.5312, 1.0, 0.5312, 0.5, 0.5312, 0.5, 0.5312, 1.0, 0.5, 1.0, 0.5, 0.5, 0.5, 0.5, 0.5, 1.0, 0.4688, 1.0, 0.4688, 0.5, 0.4688, 0.5, 0.4688, 1.0, 0.4375, 1.0, 0.4375, 0.5, 0.4375, 0.5, 0.4375, 1.0, 0.4062, 1.0, 0.4062, 0.5, 0.4062, 0.5, 0.4062, 1.0, 0.375, 1.0, 0.375, 0.5, 0.375, 0.5, 0.375, 1.0, 0.3438, 1.0, 0.3438, 0.5, 0.3438, 0.5, 0.3438, 1.0, 0.3125, 1.0, 0.3125, 0.5, 0.3125, 0.5, 0.3125, 1.0, 0.2812, 1.0, 0.2812, 0.5, 0.2812, 0.5, 0.2812, 1.0, 0.25, 1.0, 0.25, 0.5, 0.25, 0.5, 0.25, 1.0, 0.2188, 1.0, 0.2188, 0.5, 0.2188, 0.5, 0.2188, 1.0, 0.1875, 1.0, 0.1875, 0.5, 0.1875, 0.5, 0.1875, 1.0, 0.1562, 1.0, 0.1562, 0.5, 0.1562, 0.5, 0.1562, 1.0, 0.125, 1.0, 0.125, 0.5, 0.125, 0.5, 0.125, 1.0, 0.09375, 1.0, 0.09375, 0.5, 0.09375, 0.5, 0.09375, 1.0, 0.0625, 1.0, 0.0625, 0.5, 0.25, 0.4226, 0.2163, 0.4193, 0.2163, 0.4193, 0.25, 0.4226, 0.0625, 0.5, 0.0625, 1.0, 0.03125, 1.0, 0.03125, 0.5, 0.03125, 0.5, 0.03125, 1.0, 0.0, 1.0, 0.0, 0.5, 0.75, 0.49, 0.7968, 0.4854, 0.8418, 0.4717, 0.8833, 0.4496, 0.9197, 0.4197, 0.9496, 0.3833, 0.9717, 0.3418, 0.9854, 0.2968, 0.99, 0.25, 0.9854, 0.2032, 0.9717, 0.1582, 0.9496, 0.1167, 0.9197, 0.08029, 0.8833, 0.05045, 0.8418, 0.02827, 0.7968, 0.01461, 0.75, 0.01, 0.7032, 0.01461, 0.6582, 0.02827, 0.6167, 0.05045, 0.5803, 0.08029, 0.5504, 0.1167, 0.5283, 0.1582, 0.5146, 0.2032, 0.51, 0.25, 0.5146, 0.2968, 0.5283, 0.3418, 0.5504, 0.3833, 0.5803, 0.4197, 0.6167, 0.4496, 0.6582, 0.4717, 0.7032, 0.4854, 0.25, 0.4226, 0.2837, 0.4193, 0.2968, 0.4854, 0.25, 0.49, 0.2837, 0.4193, 0.3161, 0.4095, 0.3418, 0.4717, 0.2968, 0.4854, 0.3161, 0.4095, 0.3459, 0.3935, 0.3833, 0.4496, 0.3418, 0.4717, 0.3459, 0.3935, 0.3721, 0.3721, 0.4197, 0.4197, 0.3833, 0.4496, 0.3721, 0.3721, 0.3935, 0.3459, 0.4496, 0.3833, 0.4197, 0.4197, 0.3935, 0.3459, 0.4095, 0.3161, 0.4717, 0.3418, 0.4496, 0.3833, 0.4095, 0.3161, 0.4193, 0.2837, 0.4854, 0.2968, 0.4717, 0.3418, 0.4193, 0.2837, 0.4226, 0.25, 0.49, 0.25, 0.4854, 0.2968, 0.4226, 0.25, 0.4193, 0.2163, 0.4854, 0.2032, 0.49, 0.25, 0.4193, 0.2163, 0.4095, 0.1839, 0.4717, 0.1582, 0.4854, 0.2032, 0.4095, 0.1839, 0.3935, 0.1541, 0.4496, 0.1167, 0.4717, 0.1582, 0.3935, 0.1541, 0.3721, 0.1279, 0.4197, 0.08029, 0.4496, 0.1167, 0.3721, 0.1279, 0.3459, 0.1065, 0.3833, 0.05045, 0.4197, 0.08029, 0.3459, 0.1065, 0.3161, 0.0905, 0.3418, 0.02827, 0.3833, 0.05045, 0.3161, 0.0905, 0.2837, 0.08068, 0.2968, 0.01461, 0.3418, 0.02827, 0.2837, 0.08068, 0.25, 0.07736, 0.25, 0.01, 0.2968, 0.01461, 0.25, 0.07736, 0.2163, 0.08068, 0.2032, 0.01461, 0.25, 0.01, 0.2163, 0.08068, 0.1839, 0.0905, 0.1582, 0.02827, 0.2032, 0.01461, 0.1839, 0.0905, 0.1541, 0.1065, 0.1167, 0.05045, 0.1582, 0.02827, 0.1541, 0.1065, 0.1279, 0.1279, 0.08029, 0.08029, 0.1167, 0.05045, 0.1279, 0.1279, 0.1065, 0.1541, 0.05045, 0.1167, 0.08029, 0.08029, 0.1065, 0.1541, 0.0905, 0.1839, 0.02827, 0.1582, 0.05045, 0.1167, 0.0905, 0.1839, 0.08068, 0.2163, 0.01461, 0.2032, 0.02827, 0.1582, 0.08068, 0.2163, 0.07736, 0.25, 0.01, 0.25, 0.01461, 0.2032, 0.07736, 0.25, 0.08068, 0.2837, 0.01461, 0.2968, 0.01, 0.25, 0.08068, 0.2837, 0.0905, 0.3161, 0.02827, 0.3418, 0.01461, 0.2968, 0.0905, 0.3161, 0.1065, 0.3459, 0.05045, 0.3833, 0.02827, 0.3418, 0.1065, 0.3459, 0.1279, 0.3721, 0.08029, 0.4197, 0.05045, 0.3833, 0.1279, 0.3721, 0.1541, 0.3935, 0.1167, 0.4496, 0.08029, 0.4197, 0.1541, 0.3935, 0.1839, 0.4095, 0.1582, 0.4717, 0.1167, 0.4496, 0.1839, 0.4095, 0.2163, 0.4193, 0.2032, 0.4854, 0.1582, 0.4717, 0.2163, 0.4193, 0.25, 0.4226, 0.25, 0.49, 0.2032, 0.4854, 0.2837, 0.4193, 0.25, 0.4226, 0.2163, 0.4193, 0.1839, 0.4095, 0.1541, 0.3935, 0.1279, 0.3721, 0.1065, 0.3459, 0.0905, 0.3161, 0.08068, 0.2837, 0.07736, 0.25, 0.08068, 0.2163, 0.0905, 0.1839, 0.1065, 0.1541, 0.1279, 0.1279, 0.1541, 0.1065, 0.1839, 0.0905, 0.2163, 0.08068, 0.25, 0.07736, 0.2837, 0.08068, 0.3161, 0.0905, 0.3459, 0.1065, 0.3721, 0.1279, 0.3935, 0.1541, 0.4095, 0.1839, 0.4193, 0.2163, 0.4226, 0.25, 0.4193, 0.2837, 0.4095, 0.3161, 0.3935, 0.3459, 0.3721, 0.3721, 0.3459, 0.3935, 0.3161, 0.4095, 0.1541, 0.1065, 0.1839, 0.0905, 0.1839, 0.0905, 0.1541, 0.1065, 0.4095, 0.3161, 0.3935, 0.3459, 0.3935, 0.3459, 0.4095, 0.3161, 0.1279, 0.1279, 0.1541, 0.1065, 0.1541, 0.1065, 0.1279, 0.1279, 0.4193, 0.2837, 0.4095, 0.3161, 0.4095, 0.3161, 0.4193, 0.2837, 0.1065, 0.1541, 0.1279, 0.1279, 0.1279, 0.1279, 0.1065, 0.1541, 0.4226, 0.25, 0.4193, 0.2837, 0.4193, 0.2837, 0.4226, 0.25, 0.0905, 0.1839, 0.1065, 0.1541, 0.1065, 0.1541, 0.0905, 0.1839, 0.4193, 0.2163, 0.4226, 0.25, 0.4226, 0.25, 0.4193, 0.2163, 0.08068, 0.2163, 0.0905, 0.1839, 0.0905, 0.1839, 0.08068, 0.2163, 0.4095, 0.1839, 0.4193, 0.2163, 0.4193, 0.2163, 0.4095, 0.1839, 0.07736, 0.25, 0.08068, 0.2163, 0.08068, 0.2163, 0.07736, 0.25, 0.3935, 0.1541, 0.4095, 0.1839, 0.4095, 0.1839, 0.3935, 0.1541, 0.08068, 0.2837, 0.07736, 0.25, 0.07736, 0.25, 0.08068, 0.2837, 0.3721, 0.1279, 0.3935, 0.1541, 0.3935, 0.1541, 0.3721, 0.1279, 0.0905, 0.3161, 0.08068, 0.2837, 0.08068, 0.2837, 0.0905, 0.3161, 0.3459, 0.1065, 0.3721, 0.1279, 0.3721, 0.1279, 0.3459, 0.1065, 0.1065, 0.3459, 0.0905, 0.3161, 0.0905, 0.3161, 0.1065, 0.3459, 0.3161, 0.0905, 0.3459, 0.1065, 0.3459, 0.1065, 0.3161, 0.0905, 0.2837, 0.4193, 0.25, 0.4226, 0.25, 0.4226, 0.2837, 0.4193, 0.1279, 0.3721, 0.1065, 0.3459, 0.1065, 0.3459, 0.1279, 0.3721, 0.2837, 0.08068, 0.3161, 0.0905, 0.3161, 0.0905, 0.2837, 0.08068, 0.3161, 0.4095, 0.2837, 0.4193, 0.2837, 0.4193, 0.3161, 0.4095, 0.1541, 0.3935, 0.1279, 0.3721, 0.1279, 0.3721, 0.1541, 0.3935, 0.25, 0.07736, 0.2837, 0.08068, 0.2837, 0.08068, 0.25, 0.07736, 0.3459, 0.3935, 0.3161, 0.4095, 0.3161, 0.4095, 0.3459, 0.3935, 0.1839, 0.4095, 0.1541, 0.3935, 0.1541, 0.3935, 0.1839, 0.4095, 0.2163, 0.08068, 0.25, 0.07736, 0.25, 0.07736, 0.2163, 0.08068, 0.3721, 0.3721, 0.3459, 0.3935, 0.3459, 0.3935, 0.3721, 0.3721, 0.2163, 0.4193, 0.1839, 0.4095, 0.1839, 0.4095, 0.2163, 0.4193, 0.1839, 0.0905, 0.2163, 0.08068, 0.2163, 0.08068, 0.1839, 0.0905, 0.3935, 0.3459, 0.3721, 0.3721, 0.3721, 0.3721, 0.3935, 0.3459])
me_cylinder.materials.append(mat_tire)
me_cylinder.materials.append(mat_material)
me_cylinder.update()
me_cylinder_004 = bpy.data.meshes.new('Cylinder.004')
me_cylinder_004.from_pydata([(0.0, 1.0, -1.0), (0.0, 0.7193, 1.0), (0.1951, 0.9808, -1.0), (0.1403, 0.7055, 1.0), (0.3827, 0.9239, -1.0), (0.2753, 0.6646, 1.0), (0.5556, 0.8315, -1.0), (0.3996, 0.5981, 1.0), (0.7071, 0.7071, -1.0), (0.5086, 0.5086, 1.0), (0.8315, 0.5556, -1.0), (0.5981, 0.3996, 1.0), (0.9239, 0.3827, -1.0), (0.6646, 0.2753, 1.0), (0.9808, 0.1951, -1.0), (0.7055, 0.1403, 1.0), (1.0, 0.0, -1.0), (0.7193, 0.0, 1.0), (0.9808, -0.1951, -1.0), (0.7055, -0.1403, 1.0), (0.9239, -0.3827, -1.0), (0.6646, -0.2753, 1.0), (0.8315, -0.5556, -1.0), (0.5981, -0.3996, 1.0), (0.7071, -0.7071, -1.0), (0.5086, -0.5086, 1.0), (0.5556, -0.8315, -1.0), (0.3996, -0.5981, 1.0), (0.3827, -0.9239, -1.0), (0.2753, -0.6646, 1.0), (0.1951, -0.9808, -1.0), (0.1403, -0.7055, 1.0), (0.0, -1.0, -1.0), (0.0, -0.7193, 1.0), (-0.1951, -0.9808, -1.0), (-0.1403, -0.7055, 1.0), (-0.3827, -0.9239, -1.0), (-0.2753, -0.6646, 1.0), (-0.5556, -0.8315, -1.0), (-0.3996, -0.5981, 1.0), (-0.7071, -0.7071, -1.0), (-0.5086, -0.5086, 1.0), (-0.8315, -0.5556, -1.0), (-0.5981, -0.3996, 1.0), (-0.9239, -0.3827, -1.0), (-0.6646, -0.2753, 1.0), (-0.9808, -0.1951, -1.0), (-0.7055, -0.1403, 1.0), (-1.0, 0.0, -1.0), (-0.7193, 0.0, 1.0), (-0.9808, 0.1951, -1.0), (-0.7055, 0.1403, 1.0), (-0.9239, 0.3827, -1.0), (-0.6646, 0.2753, 1.0), (-0.8315, 0.5556, -1.0), (-0.5981, 0.3996, 1.0), (-0.7071, 0.7071, -1.0), (-0.5086, 0.5086, 1.0), (-0.5556, 0.8315, -1.0), (-0.3996, 0.5981, 1.0), (-0.3827, 0.9239, -1.0), (-0.2753, 0.6646, 1.0), (-0.1951, 0.9808, -1.0), (-0.1403, 0.7055, 1.0), (0.1951, 0.9808, 1.0), (0.0, 1.0, 1.0), (0.3827, 0.9239, 1.0), (0.5556, 0.8315, 1.0), (0.7071, 0.7071, 1.0), (0.8315, 0.5556, 1.0), (0.9239, 0.3827, 1.0), (0.9808, 0.1951, 1.0), (1.0, 0.0, 1.0), (0.9808, -0.1951, 1.0), (0.9239, -0.3827, 1.0), (0.8315, -0.5556, 1.0), (0.7071, -0.7071, 1.0), (0.5556, -0.8315, 1.0), (0.3827, -0.9239, 1.0), (0.1951, -0.9808, 1.0), (0.0, -1.0, 1.0), (-0.1951, -0.9808, 1.0), (-0.3827, -0.9239, 1.0), (-0.5556, -0.8315, 1.0), (-0.7071, -0.7071, 1.0), (-0.8315, -0.5556, 1.0), (-0.9239, -0.3827, 1.0), (-0.9808, -0.1951, 1.0), (-1.0, 0.0, 1.0), (-0.9808, 0.1951, 1.0), (-0.9239, 0.3827, 1.0), (-0.8315, 0.5556, 1.0), (-0.7071, 0.7071, 1.0), (-0.5556, 0.8315, 1.0), (-0.3827, 0.9239, 1.0), (-0.1951, 0.9808, 1.0), (0.1403, 0.7055, 0.2515), (-1.621e-08, 0.7193, 0.2515), (0.2753, 0.6646, 0.2515), (0.3996, 0.5981, 0.2515), (0.5086, 0.5086, 0.2515), (0.5981, 0.3996, 0.2515), (0.6646, 0.2753, 0.2515), (0.7055, 0.1403, 0.2515), (0.7193, 0.0, 0.2515), (0.7055, -0.1403, 0.2515), (0.6646, -0.2753, 0.2515), (0.5981, -0.3996, 0.2515), (0.5086, -0.5086, 0.2515), (0.3996, -0.5981, 0.2515), (0.2753, -0.6646, 0.2515), (0.1403, -0.7055, 0.2515), (-1.621e-08, -0.7193, 0.2515), (-0.1403, -0.7055, 0.2515), (-0.2753, -0.6646, 0.2515), (-0.3996, -0.5981, 0.2515), (-0.5086, -0.5086, 0.2515), (-0.5981, -0.3996, 0.2515), (-0.6646, -0.2753, 0.2515), (-0.7055, -0.1403, 0.2515), (-0.7193, 0.0, 0.2515), (-0.7055, 0.1403, 0.2515), (-0.6646, 0.2753, 0.2515), (-0.5981, 0.3996, 0.2515), (-0.5086, 0.5086, 0.2515), (-0.3996, 0.5981, 0.2515), (-0.2753, 0.6646, 0.2515), (-0.1403, 0.7055, 0.2515)], [], [(0, 65, 64, 2), (2, 64, 66, 4), (4, 66, 67, 6), (6, 67, 68, 8), (8, 68, 69, 10), (10, 69, 70, 12), (12, 70, 71, 14), (14, 71, 72, 16), (16, 72, 73, 18), (18, 73, 74, 20), (20, 74, 75, 22), (22, 75, 76, 24), (24, 76, 77, 26), (26, 77, 78, 28), (28, 78, 79, 30), (30, 79, 80, 32), (32, 80, 81, 34), (34, 81, 82, 36), (36, 82, 83, 38), (38, 83, 84, 40), (40, 84, 85, 42), (42, 85, 86, 44), (44, 86, 87, 46), (46, 87, 88, 48), (48, 88, 89, 50), (50, 89, 90, 52), (52, 90, 91, 54), (54, 91, 92, 56), (56, 92, 93, 58), (58, 93, 94, 60), (1, 63, 127, 97), (60, 94, 95, 62), (62, 95, 65, 0), (0, 2, 4, 6, 8, 10, 12, 14, 16, 18, 20, 22, 24, 26, 28, 30, 32, 34, 36, 38, 40, 42, 44, 46, 48, 50, 52, 54, 56, 58, 60, 62), (1, 3, 64, 65), (3, 5, 66, 64), (5, 7, 67, 66), (7, 9, 68, 67), (9, 11, 69, 68), (11, 13, 70, 69), (13, 15, 71, 70), (15, 17, 72, 71), (17, 19, 73, 72), (19, 21, 74, 73), (21, 23, 75, 74), (23, 25, 76, 75), (25, 27, 77, 76), (27, 29, 78, 77), (29, 31, 79, 78), (31, 33, 80, 79), (33, 35, 81, 80), (35, 37, 82, 81), (37, 39, 83, 82), (39, 41, 84, 83), (41, 43, 85, 84), (43, 45, 86, 85), (45, 47, 87, 86), (47, 49, 88, 87), (49, 51, 89, 88), (51, 53, 90, 89), (53, 55, 91, 90), (55, 57, 92, 91), (57, 59, 93, 92), (59, 61, 94, 93), (61, 63, 95, 94), (63, 1, 65, 95), (96, 97, 127, 126, 125, 124, 123, 122, 121, 120, 119, 118, 117, 116, 115, 114, 113, 112, 111, 110, 109, 108, 107, 106, 105, 104, 103, 102, 101, 100, 99, 98), (39, 37, 114, 115), (13, 11, 101, 102), (41, 39, 115, 116), (15, 13, 102, 103), (43, 41, 116, 117), (17, 15, 103, 104), (45, 43, 117, 118), (19, 17, 104, 105), (47, 45, 118, 119), (21, 19, 105, 106), (49, 47, 119, 120), (23, 21, 106, 107), (51, 49, 120, 121), (25, 23, 107, 108), (53, 51, 121, 122), (27, 25, 108, 109), (55, 53, 122, 123), (29, 27, 109, 110), (3, 1, 97, 96), (57, 55, 123, 124), (31, 29, 110, 111), (5, 3, 96, 98), (59, 57, 124, 125), (33, 31, 111, 112), (7, 5, 98, 99), (61, 59, 125, 126), (35, 33, 112, 113), (9, 7, 99, 100), (63, 61, 126, 127), (37, 35, 113, 114), (11, 9, 100, 101)])
me_cylinder_004.polygons.foreach_set('material_index', [0, 0, 0, 0, 0, 0, 0, 0, 0, 0, 0, 0, 0, 0, 0, 0, 0, 0, 0, 0, 0, 0, 0, 0, 0, 0, 0, 0, 0, 0, 0, 0, 0, 0, 0, 0, 0, 0, 0, 0, 0, 0, 0, 0, 0, 0, 0, 0, 0, 0, 0, 0, 0, 0, 0, 0, 0, 0, 0, 0, 0, 0, 0, 0, 0, 0, 1, 0, 0, 0, 0, 0, 0, 0, 0, 0, 0, 0, 0, 0, 0, 0, 0, 0, 0, 0, 0, 0, 0, 0, 0, 0, 0, 0, 0, 0, 0, 0])
_uv = me_cylinder_004.uv_layers.new(name='UVMap')
_uv.uv.foreach_set('vector', [1.0, 0.5, 1.0, 1.0, 0.9688, 1.0, 0.9688, 0.5, 0.9688, 0.5, 0.9688, 1.0, 0.9375, 1.0, 0.9375, 0.5, 0.9375, 0.5, 0.9375, 1.0, 0.9062, 1.0, 0.9062, 0.5, 0.9062, 0.5, 0.9062, 1.0, 0.875, 1.0, 0.875, 0.5, 0.875, 0.5, 0.875, 1.0, 0.8438, 1.0, 0.8438, 0.5, 0.8438, 0.5, 0.8438, 1.0, 0.8125, 1.0, 0.8125, 0.5, 0.8125, 0.5, 0.8125, 1.0, 0.7812, 1.0, 0.7812, 0.5, 0.7812, 0.5, 0.7812, 1.0, 0.75, 1.0, 0.75, 0.5, 0.75, 0.5, 0.75, 1.0, 0.7188, 1.0, 0.7188, 0.5, 0.7188, 0.5, 0.7188, 1.0, 0.6875, 1.0, 0.6875, 0.5, 0.6875, 0.5, 0.6875, 1.0, 0.6562, 1.0, 0.6562, 0.5, 0.6562, 0.5, 0.6562, 1.0, 0.625, 1.0, 0.625, 0.5, 0.625, 0.5, 0.625, 1.0, 0.5938, 1.0, 0.5938, 0.5, 0.5938, 0.5, 0.5938, 1.0, 0.5625, 1.0, 0.5625, 0.5, 0.5625, 0.5, 0.5625, 1.0, 0.5312, 1.0, 0.5312, 0.5, 0.5312, 0.5, 0.5312, 1.0, 0.5, 1.0, 0.5, 0.5, 0.5, 0.5, 0.5, 1.0, 0.4688, 1.0, 0.4688, 0.5, 0.4688, 0.5, 0.4688, 1.0, 0.4375, 1.0, 0.4375, 0.5, 0.4375, 0.5, 0.4375, 1.0, 0.4062, 1.0, 0.4062, 0.5, 0.4062, 0.5, 0.4062, 1.0, 0.375, 1.0, 0.375, 0.5, 0.375, 0.5, 0.375, 1.0, 0.3438, 1.0, 0.3438, 0.5, 0.3438, 0.5, 0.3438, 1.0, 0.3125, 1.0, 0.3125, 0.5, 0.3125, 0.5, 0.3125, 1.0, 0.2812, 1.0, 0.2812, 0.5, 0.2812, 0.5, 0.2812, 1.0, 0.25, 1.0, 0.25, 0.5, 0.25, 0.5, 0.25, 1.0, 0.2188, 1.0, 0.2188, 0.5, 0.2188, 0.5, 0.2188, 1.0, 0.1875, 1.0, 0.1875, 0.5, 0.1875, 0.5, 0.1875, 1.0, 0.1562, 1.0, 0.1562, 0.5, 0.1562, 0.5, 0.1562, 1.0, 0.125, 1.0, 0.125, 0.5, 0.125, 0.5, 0.125, 1.0, 0.09375, 1.0, 0.09375, 0.5, 0.09375, 0.5, 0.09375, 1.0, 0.0625, 1.0, 0.0625, 0.5, 0.25, 0.4226, 0.2163, 0.4193, 0.2163, 0.4193, 0.25, 0.4226, 0.0625, 0.5, 0.0625, 1.0, 0.03125, 1.0, 0.03125, 0.5, 0.03125, 0.5, 0.03125, 1.0, 0.0, 1.0, 0.0, 0.5, 0.75, 0.49, 0.7968, 0.4854, 0.8418, 0.4717, 0.8833, 0.4496, 0.9197, 0.4197, 0.9496, 0.3833, 0.9717, 0.3418, 0.9854, 0.2968, 0.99, 0.25, 0.9854, 0.2032, 0.9717, 0.1582, 0.9496, 0.1167, 0.9197, 0.08029, 0.8833, 0.05045, 0.8418, 0.02827, 0.7968, 0.01461, 0.75, 0.01, 0.7032, 0.01461, 0.6582, 0.02827, 0.6167, 0.05045, 0.5803, 0.08029, 0.5504, 0.1167, 0.5283, 0.1582, 0.5146, 0.2032, 0.51, 0.25, 0.5146, 0.2968, 0.5283, 0.3418, 0.5504, 0.3833, 0.5803, 0.4197, 0.6167, 0.4496, 0.6582, 0.4717, 0.7032, 0.4854, 0.25, 0.4226, 0.2837, 0.4193, 0.2968, 0.4854, 0.25, 0.49, 0.2837, 0.4193, 0.3161, 0.4095, 0.3418, 0.4717, 0.2968, 0.4854, 0.3161, 0.4095, 0.3459, 0.3935, 0.3833, 0.4496, 0.3418, 0.4717, 0.3459, 0.3935, 0.3721, 0.3721, 0.4197, 0.4197, 0.3833, 0.4496, 0.3721, 0.3721, 0.3935, 0.3459, 0.4496, 0.3833, 0.4197, 0.4197, 0.3935, 0.3459, 0.4095, 0.3161, 0.4717, 0.3418, 0.4496, 0.3833, 0.4095, 0.3161, 0.4193, 0.2837, 0.4854, 0.2968, 0.4717, 0.3418, 0.4193, 0.2837, 0.4226, 0.25, 0.49, 0.25, 0.4854, 0.2968, 0.4226, 0.25, 0.4193, 0.2163, 0.4854, 0.2032, 0.49, 0.25, 0.4193, 0.2163, 0.4095, 0.1839, 0.4717, 0.1582, 0.4854, 0.2032, 0.4095, 0.1839, 0.3935, 0.1541, 0.4496, 0.1167, 0.4717, 0.1582, 0.3935, 0.1541, 0.3721, 0.1279, 0.4197, 0.08029, 0.4496, 0.1167, 0.3721, 0.1279, 0.3459, 0.1065, 0.3833, 0.05045, 0.4197, 0.08029, 0.3459, 0.1065, 0.3161, 0.0905, 0.3418, 0.02827, 0.3833, 0.05045, 0.3161, 0.0905, 0.2837, 0.08068, 0.2968, 0.01461, 0.3418, 0.02827, 0.2837, 0.08068, 0.25, 0.07736, 0.25, 0.01, 0.2968, 0.01461, 0.25, 0.07736, 0.2163, 0.08068, 0.2032, 0.01461, 0.25, 0.01, 0.2163, 0.08068, 0.1839, 0.0905, 0.1582, 0.02827, 0.2032, 0.01461, 0.1839, 0.0905, 0.1541, 0.1065, 0.1167, 0.05045, 0.1582, 0.02827, 0.1541, 0.1065, 0.1279, 0.1279, 0.08029, 0.08029, 0.1167, 0.05045, 0.1279, 0.1279, 0.1065, 0.1541, 0.05045, 0.1167, 0.08029, 0.08029, 0.1065, 0.1541, 0.0905, 0.1839, 0.02827, 0.1582, 0.05045, 0.1167, 0.0905, 0.1839, 0.08068, 0.2163, 0.01461, 0.2032, 0.02827, 0.1582, 0.08068, 0.2163, 0.07736, 0.25, 0.01, 0.25, 0.01461, 0.2032, 0.07736, 0.25, 0.08068, 0.2837, 0.01461, 0.2968, 0.01, 0.25, 0.08068, 0.2837, 0.0905, 0.3161, 0.02827, 0.3418, 0.01461, 0.2968, 0.0905, 0.3161, 0.1065, 0.3459, 0.05045, 0.3833, 0.02827, 0.3418, 0.1065, 0.3459, 0.1279, 0.3721, 0.08029, 0.4197, 0.05045, 0.3833, 0.1279, 0.3721, 0.1541, 0.3935, 0.1167, 0.4496, 0.08029, 0.4197, 0.1541, 0.3935, 0.1839, 0.4095, 0.1582, 0.4717, 0.1167, 0.4496, 0.1839, 0.4095, 0.2163, 0.4193, 0.2032, 0.4854, 0.1582, 0.4717, 0.2163, 0.4193, 0.25, 0.4226, 0.25, 0.49, 0.2032, 0.4854, 0.2837, 0.4193, 0.25, 0.4226, 0.2163, 0.4193, 0.1839, 0.4095, 0.1541, 0.3935, 0.1279, 0.3721, 0.1065, 0.3459, 0.0905, 0.3161, 0.08068, 0.2837, 0.07736, 0.25, 0.08068, 0.2163, 0.0905, 0.1839, 0.1065, 0.1541, 0.1279, 0.1279, 0.1541, 0.1065, 0.1839, 0.0905, 0.2163, 0.08068, 0.25, 0.07736, 0.2837, 0.08068, 0.3161, 0.0905, 0.3459, 0.1065, 0.3721, 0.1279, 0.3935, 0.1541, 0.4095, 0.1839, 0.4193, 0.2163, 0.4226, 0.25, 0.4193, 0.2837, 0.4095, 0.3161, 0.3935, 0.3459, 0.3721, 0.3721, 0.3459, 0.3935, 0.3161, 0.4095, 0.1541, 0.1065, 0.1839, 0.0905, 0.1839, 0.0905, 0.1541, 0.1065, 0.4095, 0.3161, 0.3935, 0.3459, 0.3935, 0.3459, 0.4095, 0.3161, 0.1279, 0.1279, 0.1541, 0.1065, 0.1541, 0.1065, 0.1279, 0.1279, 0.4193, 0.2837, 0.4095, 0.3161, 0.4095, 0.3161, 0.4193, 0.2837, 0.1065, 0.1541, 0.1279, 0.1279, 0.1279, 0.1279, 0.1065, 0.1541, 0.4226, 0.25, 0.4193, 0.2837, 0.4193, 0.2837, 0.4226, 0.25, 0.0905, 0.1839, 0.1065, 0.1541, 0.1065, 0.1541, 0.0905, 0.1839, 0.4193, 0.2163, 0.4226, 0.25, 0.4226, 0.25, 0.4193, 0.2163, 0.08068, 0.2163, 0.0905, 0.1839, 0.0905, 0.1839, 0.08068, 0.2163, 0.4095, 0.1839, 0.4193, 0.2163, 0.4193, 0.2163, 0.4095, 0.1839, 0.07736, 0.25, 0.08068, 0.2163, 0.08068, 0.2163, 0.07736, 0.25, 0.3935, 0.1541, 0.4095, 0.1839, 0.4095, 0.1839, 0.3935, 0.1541, 0.08068, 0.2837, 0.07736, 0.25, 0.07736, 0.25, 0.08068, 0.2837, 0.3721, 0.1279, 0.3935, 0.1541, 0.3935, 0.1541, 0.3721, 0.1279, 0.0905, 0.3161, 0.08068, 0.2837, 0.08068, 0.2837, 0.0905, 0.3161, 0.3459, 0.1065, 0.3721, 0.1279, 0.3721, 0.1279, 0.3459, 0.1065, 0.1065, 0.3459, 0.0905, 0.3161, 0.0905, 0.3161, 0.1065, 0.3459, 0.3161, 0.0905, 0.3459, 0.1065, 0.3459, 0.1065, 0.3161, 0.0905, 0.2837, 0.4193, 0.25, 0.4226, 0.25, 0.4226, 0.2837, 0.4193, 0.1279, 0.3721, 0.1065, 0.3459, 0.1065, 0.3459, 0.1279, 0.3721, 0.2837, 0.08068, 0.3161, 0.0905, 0.3161, 0.0905, 0.2837, 0.08068, 0.3161, 0.4095, 0.2837, 0.4193, 0.2837, 0.4193, 0.3161, 0.4095, 0.1541, 0.3935, 0.1279, 0.3721, 0.1279, 0.3721, 0.1541, 0.3935, 0.25, 0.07736, 0.2837, 0.08068, 0.2837, 0.08068, 0.25, 0.07736, 0.3459, 0.3935, 0.3161, 0.4095, 0.3161, 0.4095, 0.3459, 0.3935, 0.1839, 0.4095, 0.1541, 0.3935, 0.1541, 0.3935, 0.1839, 0.4095, 0.2163, 0.08068, 0.25, 0.07736, 0.25, 0.07736, 0.2163, 0.08068, 0.3721, 0.3721, 0.3459, 0.3935, 0.3459, 0.3935, 0.3721, 0.3721, 0.2163, 0.4193, 0.1839, 0.4095, 0.1839, 0.4095, 0.2163, 0.4193, 0.1839, 0.0905, 0.2163, 0.08068, 0.2163, 0.08068, 0.1839, 0.0905, 0.3935, 0.3459, 0.3721, 0.3721, 0.3721, 0.3721, 0.3935, 0.3459])
me_cylinder_004.materials.append(mat_tire)
me_cylinder_004.materials.append(mat_material)
me_cylinder_004.update()
me_cylinder_002 = bpy.data.meshes.new('Cylinder.002')
me_cylinder_002.from_pydata([(0.0, 1.0, -1.0), (0.0, 0.7193, 1.0), (0.1951, 0.9808, -1.0), (0.1403, 0.7055, 1.0), (0.3827, 0.9239, -1.0), (0.2753, 0.6646, 1.0), (0.5556, 0.8315, -1.0), (0.3996, 0.5981, 1.0), (0.7071, 0.7071, -1.0), (0.5086, 0.5086, 1.0), (0.8315, 0.5556, -1.0), (0.5981, 0.3996, 1.0), (0.9239, 0.3827, -1.0), (0.6646, 0.2753, 1.0), (0.9808, 0.1951, -1.0), (0.7055, 0.1403, 1.0), (1.0, 0.0, -1.0), (0.7193, 0.0, 1.0), (0.9808, -0.1951, -1.0), (0.7055, -0.1403, 1.0), (0.9239, -0.3827, -1.0), (0.6646, -0.2753, 1.0), (0.8315, -0.5556, -1.0), (0.5981, -0.3996, 1.0), (0.7071, -0.7071, -1.0), (0.5086, -0.5086, 1.0), (0.5556, -0.8315, -1.0), (0.3996, -0.5981, 1.0), (0.3827, -0.9239, -1.0), (0.2753, -0.6646, 1.0), (0.1951, -0.9808, -1.0), (0.1403, -0.7055, 1.0), (0.0, -1.0, -1.0), (0.0, -0.7193, 1.0), (-0.1951, -0.9808, -1.0), (-0.1403, -0.7055, 1.0), (-0.3827, -0.9239, -1.0), (-0.2753, -0.6646, 1.0), (-0.5556, -0.8315, -1.0), (-0.3996, -0.5981, 1.0), (-0.7071, -0.7071, -1.0), (-0.5086, -0.5086, 1.0), (-0.8315, -0.5556, -1.0), (-0.5981, -0.3996, 1.0), (-0.9239, -0.3827, -1.0), (-0.6646, -0.2753, 1.0), (-0.9808, -0.1951, -1.0), (-0.7055, -0.1403, 1.0), (-1.0, 0.0, -1.0), (-0.7193, 0.0, 1.0), (-0.9808, 0.1951, -1.0), (-0.7055, 0.1403, 1.0), (-0.9239, 0.3827, -1.0), (-0.6646, 0.2753, 1.0), (-0.8315, 0.5556, -1.0), (-0.5981, 0.3996, 1.0), (-0.7071, 0.7071, -1.0), (-0.5086, 0.5086, 1.0), (-0.5556, 0.8315, -1.0), (-0.3996, 0.5981, 1.0), (-0.3827, 0.9239, -1.0), (-0.2753, 0.6646, 1.0), (-0.1951, 0.9808, -1.0), (-0.1403, 0.7055, 1.0), (0.1951, 0.9808, 1.0), (0.0, 1.0, 1.0), (0.3827, 0.9239, 1.0), (0.5556, 0.8315, 1.0), (0.7071, 0.7071, 1.0), (0.8315, 0.5556, 1.0), (0.9239, 0.3827, 1.0), (0.9808, 0.1951, 1.0), (1.0, 0.0, 1.0), (0.9808, -0.1951, 1.0), (0.9239, -0.3827, 1.0), (0.8315, -0.5556, 1.0), (0.7071, -0.7071, 1.0), (0.5556, -0.8315, 1.0), (0.3827, -0.9239, 1.0), (0.1951, -0.9808, 1.0), (0.0, -1.0, 1.0), (-0.1951, -0.9808, 1.0), (-0.3827, -0.9239, 1.0), (-0.5556, -0.8315, 1.0), (-0.7071, -0.7071, 1.0), (-0.8315, -0.5556, 1.0), (-0.9239, -0.3827, 1.0), (-0.9808, -0.1951, 1.0), (-1.0, 0.0, 1.0), (-0.9808, 0.1951, 1.0), (-0.9239, 0.3827, 1.0), (-0.8315, 0.5556, 1.0), (-0.7071, 0.7071, 1.0), (-0.5556, 0.8315, 1.0), (-0.3827, 0.9239, 1.0), (-0.1951, 0.9808, 1.0), (0.1403, 0.7055, 0.2515), (-1.621e-08, 0.7193, 0.2515), (0.2753, 0.6646, 0.2515), (0.3996, 0.5981, 0.2515), (0.5086, 0.5086, 0.2515), (0.5981, 0.3996, 0.2515), (0.6646, 0.2753, 0.2515), (0.7055, 0.1403, 0.2515), (0.7193, 0.0, 0.2515), (0.7055, -0.1403, 0.2515), (0.6646, -0.2753, 0.2515), (0.5981, -0.3996, 0.2515), (0.5086, -0.5086, 0.2515), (0.3996, -0.5981, 0.2515), (0.2753, -0.6646, 0.2515), (0.1403, -0.7055, 0.2515), (-1.621e-08, -0.7193, 0.2515), (-0.1403, -0.7055, 0.2515), (-0.2753, -0.6646, 0.2515), (-0.3996, -0.5981, 0.2515), (-0.5086, -0.5086, 0.2515), (-0.5981, -0.3996, 0.2515), (-0.6646, -0.2753, 0.2515), (-0.7055, -0.1403, 0.2515), (-0.7193, 0.0, 0.2515), (-0.7055, 0.1403, 0.2515), (-0.6646, 0.2753, 0.2515), (-0.5981, 0.3996, 0.2515), (-0.5086, 0.5086, 0.2515), (-0.3996, 0.5981, 0.2515), (-0.2753, 0.6646, 0.2515), (-0.1403, 0.7055, 0.2515)], [], [(0, 65, 64, 2), (2, 64, 66, 4), (4, 66, 67, 6), (6, 67, 68, 8), (8, 68, 69, 10), (10, 69, 70, 12), (12, 70, 71, 14), (14, 71, 72, 16), (16, 72, 73, 18), (18, 73, 74, 20), (20, 74, 75, 22), (22, 75, 76, 24), (24, 76, 77, 26), (26, 77, 78, 28), (28, 78, 79, 30), (30, 79, 80, 32), (32, 80, 81, 34), (34, 81, 82, 36), (36, 82, 83, 38), (38, 83, 84, 40), (40, 84, 85, 42), (42, 85, 86, 44), (44, 86, 87, 46), (46, 87, 88, 48), (48, 88, 89, 50), (50, 89, 90, 52), (52, 90, 91, 54), (54, 91, 92, 56), (56, 92, 93, 58), (58, 93, 94, 60), (1, 63, 127, 97), (60, 94, 95, 62), (62, 95, 65, 0), (0, 2, 4, 6, 8, 10, 12, 14, 16, 18, 20, 22, 24, 26, 28, 30, 32, 34, 36, 38, 40, 42, 44, 46, 48, 50, 52, 54, 56, 58, 60, 62), (1, 3, 64, 65), (3, 5, 66, 64), (5, 7, 67, 66), (7, 9, 68, 67), (9, 11, 69, 68), (11, 13, 70, 69), (13, 15, 71, 70), (15, 17, 72, 71), (17, 19, 73, 72), (19, 21, 74, 73), (21, 23, 75, 74), (23, 25, 76, 75), (25, 27, 77, 76), (27, 29, 78, 77), (29, 31, 79, 78), (31, 33, 80, 79), (33, 35, 81, 80), (35, 37, 82, 81), (37, 39, 83, 82), (39, 41, 84, 83), (41, 43, 85, 84), (43, 45, 86, 85), (45, 47, 87, 86), (47, 49, 88, 87), (49, 51, 89, 88), (51, 53, 90, 89), (53, 55, 91, 90), (55, 57, 92, 91), (57, 59, 93, 92), (59, 61, 94, 93), (61, 63, 95, 94), (63, 1, 65, 95), (96, 97, 127, 126, 125, 124, 123, 122, 121, 120, 119, 118, 117, 116, 115, 114, 113, 112, 111, 110, 109, 108, 107, 106, 105, 104, 103, 102, 101, 100, 99, 98), (39, 37, 114, 115), (13, 11, 101, 102), (41, 39, 115, 116), (15, 13, 102, 103), (43, 41, 116, 117), (17, 15, 103, 104), (45, 43, 117, 118), (19, 17, 104, 105), (47, 45, 118, 119), (21, 19, 105, 106), (49, 47, 119, 120), (23, 21, 106, 107), (51, 49, 120, 121), (25, 23, 107, 108), (53, 51, 121, 122), (27, 25, 108, 109), (55, 53, 122, 123), (29, 27, 109, 110), (3, 1, 97, 96), (57, 55, 123, 124), (31, 29, 110, 111), (5, 3, 96, 98), (59, 57, 124, 125), (33, 31, 111, 112), (7, 5, 98, 99), (61, 59, 125, 126), (35, 33, 112, 113), (9, 7, 99, 100), (63, 61, 126, 127), (37, 35, 113, 114), (11, 9, 100, 101)])
me_cylinder_002.polygons.foreach_set('material_index', [0, 0, 0, 0, 0, 0, 0, 0, 0, 0, 0, 0, 0, 0, 0, 0, 0, 0, 0, 0, 0, 0, 0, 0, 0, 0, 0, 0, 0, 0, 0, 0, 0, 0, 0, 0, 0, 0, 0, 0, 0, 0, 0, 0, 0, 0, 0, 0, 0, 0, 0, 0, 0, 0, 0, 0, 0, 0, 0, 0, 0, 0, 0, 0, 0, 0, 1, 0, 0, 0, 0, 0, 0, 0, 0, 0, 0, 0, 0, 0, 0, 0, 0, 0, 0, 0, 0, 0, 0, 0, 0, 0, 0, 0, 0, 0, 0, 0])
_uv = me_cylinder_002.uv_layers.new(name='UVMap')
_uv.uv.foreach_set('vector', [1.0, 0.5, 1.0, 1.0, 0.9688, 1.0, 0.9688, 0.5, 0.9688, 0.5, 0.9688, 1.0, 0.9375, 1.0, 0.9375, 0.5, 0.9375, 0.5, 0.9375, 1.0, 0.9062, 1.0, 0.9062, 0.5, 0.9062, 0.5, 0.9062, 1.0, 0.875, 1.0, 0.875, 0.5, 0.875, 0.5, 0.875, 1.0, 0.8438, 1.0, 0.8438, 0.5, 0.8438, 0.5, 0.8438, 1.0, 0.8125, 1.0, 0.8125, 0.5, 0.8125, 0.5, 0.8125, 1.0, 0.7812, 1.0, 0.7812, 0.5, 0.7812, 0.5, 0.7812, 1.0, 0.75, 1.0, 0.75, 0.5, 0.75, 0.5, 0.75, 1.0, 0.7188, 1.0, 0.7188, 0.5, 0.7188, 0.5, 0.7188, 1.0, 0.6875, 1.0, 0.6875, 0.5, 0.6875, 0.5, 0.6875, 1.0, 0.6562, 1.0, 0.6562, 0.5, 0.6562, 0.5, 0.6562, 1.0, 0.625, 1.0, 0.625, 0.5, 0.625, 0.5, 0.625, 1.0, 0.5938, 1.0, 0.5938, 0.5, 0.5938, 0.5, 0.5938, 1.0, 0.5625, 1.0, 0.5625, 0.5, 0.5625, 0.5, 0.5625, 1.0, 0.5312, 1.0, 0.5312, 0.5, 0.5312, 0.5, 0.5312, 1.0, 0.5, 1.0, 0.5, 0.5, 0.5, 0.5, 0.5, 1.0, 0.4688, 1.0, 0.4688, 0.5, 0.4688, 0.5, 0.4688, 1.0, 0.4375, 1.0, 0.4375, 0.5, 0.4375, 0.5, 0.4375, 1.0, 0.4062, 1.0, 0.4062, 0.5, 0.4062, 0.5, 0.4062, 1.0, 0.375, 1.0, 0.375, 0.5, 0.375, 0.5, 0.375, 1.0, 0.3438, 1.0, 0.3438, 0.5, 0.3438, 0.5, 0.3438, 1.0, 0.3125, 1.0, 0.3125, 0.5, 0.3125, 0.5, 0.3125, 1.0, 0.2812, 1.0, 0.2812, 0.5, 0.2812, 0.5, 0.2812, 1.0, 0.25, 1.0, 0.25, 0.5, 0.25, 0.5, 0.25, 1.0, 0.2188, 1.0, 0.2188, 0.5, 0.2188, 0.5, 0.2188, 1.0, 0.1875, 1.0, 0.1875, 0.5, 0.1875, 0.5, 0.1875, 1.0, 0.1562, 1.0, 0.1562, 0.5, 0.1562, 0.5, 0.1562, 1.0, 0.125, 1.0, 0.125, 0.5, 0.125, 0.5, 0.125, 1.0, 0.09375, 1.0, 0.09375, 0.5, 0.09375, 0.5, 0.09375, 1.0, 0.0625, 1.0, 0.0625, 0.5, 0.25, 0.4226, 0.2163, 0.4193, 0.2163, 0.4193, 0.25, 0.4226, 0.0625, 0.5, 0.0625, 1.0, 0.03125, 1.0, 0.03125, 0.5, 0.03125, 0.5, 0.03125, 1.0, 0.0, 1.0, 0.0, 0.5, 0.75, 0.49, 0.7968, 0.4854, 0.8418, 0.4717, 0.8833, 0.4496, 0.9197, 0.4197, 0.9496, 0.3833, 0.9717, 0.3418, 0.9854, 0.2968, 0.99, 0.25, 0.9854, 0.2032, 0.9717, 0.1582, 0.9496, 0.1167, 0.9197, 0.08029, 0.8833, 0.05045, 0.8418, 0.02827, 0.7968, 0.01461, 0.75, 0.01, 0.7032, 0.01461, 0.6582, 0.02827, 0.6167, 0.05045, 0.5803, 0.08029, 0.5504, 0.1167, 0.5283, 0.1582, 0.5146, 0.2032, 0.51, 0.25, 0.5146, 0.2968, 0.5283, 0.3418, 0.5504, 0.3833, 0.5803, 0.4197, 0.6167, 0.4496, 0.6582, 0.4717, 0.7032, 0.4854, 0.25, 0.4226, 0.2837, 0.4193, 0.2968, 0.4854, 0.25, 0.49, 0.2837, 0.4193, 0.3161, 0.4095, 0.3418, 0.4717, 0.2968, 0.4854, 0.3161, 0.4095, 0.3459, 0.3935, 0.3833, 0.4496, 0.3418, 0.4717, 0.3459, 0.3935, 0.3721, 0.3721, 0.4197, 0.4197, 0.3833, 0.4496, 0.3721, 0.3721, 0.3935, 0.3459, 0.4496, 0.3833, 0.4197, 0.4197, 0.3935, 0.3459, 0.4095, 0.3161, 0.4717, 0.3418, 0.4496, 0.3833, 0.4095, 0.3161, 0.4193, 0.2837, 0.4854, 0.2968, 0.4717, 0.3418, 0.4193, 0.2837, 0.4226, 0.25, 0.49, 0.25, 0.4854, 0.2968, 0.4226, 0.25, 0.4193, 0.2163, 0.4854, 0.2032, 0.49, 0.25, 0.4193, 0.2163, 0.4095, 0.1839, 0.4717, 0.1582, 0.4854, 0.2032, 0.4095, 0.1839, 0.3935, 0.1541, 0.4496, 0.1167, 0.4717, 0.1582, 0.3935, 0.1541, 0.3721, 0.1279, 0.4197, 0.08029, 0.4496, 0.1167, 0.3721, 0.1279, 0.3459, 0.1065, 0.3833, 0.05045, 0.4197, 0.08029, 0.3459, 0.1065, 0.3161, 0.0905, 0.3418, 0.02827, 0.3833, 0.05045, 0.3161, 0.0905, 0.2837, 0.08068, 0.2968, 0.01461, 0.3418, 0.02827, 0.2837, 0.08068, 0.25, 0.07736, 0.25, 0.01, 0.2968, 0.01461, 0.25, 0.07736, 0.2163, 0.08068, 0.2032, 0.01461, 0.25, 0.01, 0.2163, 0.08068, 0.1839, 0.0905, 0.1582, 0.02827, 0.2032, 0.01461, 0.1839, 0.0905, 0.1541, 0.1065, 0.1167, 0.05045, 0.1582, 0.02827, 0.1541, 0.1065, 0.1279, 0.1279, 0.08029, 0.08029, 0.1167, 0.05045, 0.1279, 0.1279, 0.1065, 0.1541, 0.05045, 0.1167, 0.08029, 0.08029, 0.1065, 0.1541, 0.0905, 0.1839, 0.02827, 0.1582, 0.05045, 0.1167, 0.0905, 0.1839, 0.08068, 0.2163, 0.01461, 0.2032, 0.02827, 0.1582, 0.08068, 0.2163, 0.07736, 0.25, 0.01, 0.25, 0.01461, 0.2032, 0.07736, 0.25, 0.08068, 0.2837, 0.01461, 0.2968, 0.01, 0.25, 0.08068, 0.2837, 0.0905, 0.3161, 0.02827, 0.3418, 0.01461, 0.2968, 0.0905, 0.3161, 0.1065, 0.3459, 0.05045, 0.3833, 0.02827, 0.3418, 0.1065, 0.3459, 0.1279, 0.3721, 0.08029, 0.4197, 0.05045, 0.3833, 0.1279, 0.3721, 0.1541, 0.3935, 0.1167, 0.4496, 0.08029, 0.4197, 0.1541, 0.3935, 0.1839, 0.4095, 0.1582, 0.4717, 0.1167, 0.4496, 0.1839, 0.4095, 0.2163, 0.4193, 0.2032, 0.4854, 0.1582, 0.4717, 0.2163, 0.4193, 0.25, 0.4226, 0.25, 0.49, 0.2032, 0.4854, 0.2837, 0.4193, 0.25, 0.4226, 0.2163, 0.4193, 0.1839, 0.4095, 0.1541, 0.3935, 0.1279, 0.3721, 0.1065, 0.3459, 0.0905, 0.3161, 0.08068, 0.2837, 0.07736, 0.25, 0.08068, 0.2163, 0.0905, 0.1839, 0.1065, 0.1541, 0.1279, 0.1279, 0.1541, 0.1065, 0.1839, 0.0905, 0.2163, 0.08068, 0.25, 0.07736, 0.2837, 0.08068, 0.3161, 0.0905, 0.3459, 0.1065, 0.3721, 0.1279, 0.3935, 0.1541, 0.4095, 0.1839, 0.4193, 0.2163, 0.4226, 0.25, 0.4193, 0.2837, 0.4095, 0.3161, 0.3935, 0.3459, 0.3721, 0.3721, 0.3459, 0.3935, 0.3161, 0.4095, 0.1541, 0.1065, 0.1839, 0.0905, 0.1839, 0.0905, 0.1541, 0.1065, 0.4095, 0.3161, 0.3935, 0.3459, 0.3935, 0.3459, 0.4095, 0.3161, 0.1279, 0.1279, 0.1541, 0.1065, 0.1541, 0.1065, 0.1279, 0.1279, 0.4193, 0.2837, 0.4095, 0.3161, 0.4095, 0.3161, 0.4193, 0.2837, 0.1065, 0.1541, 0.1279, 0.1279, 0.1279, 0.1279, 0.1065, 0.1541, 0.4226, 0.25, 0.4193, 0.2837, 0.4193, 0.2837, 0.4226, 0.25, 0.0905, 0.1839, 0.1065, 0.1541, 0.1065, 0.1541, 0.0905, 0.1839, 0.4193, 0.2163, 0.4226, 0.25, 0.4226, 0.25, 0.4193, 0.2163, 0.08068, 0.2163, 0.0905, 0.1839, 0.0905, 0.1839, 0.08068, 0.2163, 0.4095, 0.1839, 0.4193, 0.2163, 0.4193, 0.2163, 0.4095, 0.1839, 0.07736, 0.25, 0.08068, 0.2163, 0.08068, 0.2163, 0.07736, 0.25, 0.3935, 0.1541, 0.4095, 0.1839, 0.4095, 0.1839, 0.3935, 0.1541, 0.08068, 0.2837, 0.07736, 0.25, 0.07736, 0.25, 0.08068, 0.2837, 0.3721, 0.1279, 0.3935, 0.1541, 0.3935, 0.1541, 0.3721, 0.1279, 0.0905, 0.3161, 0.08068, 0.2837, 0.08068, 0.2837, 0.0905, 0.3161, 0.3459, 0.1065, 0.3721, 0.1279, 0.3721, 0.1279, 0.3459, 0.1065, 0.1065, 0.3459, 0.0905, 0.3161, 0.0905, 0.3161, 0.1065, 0.3459, 0.3161, 0.0905, 0.3459, 0.1065, 0.3459, 0.1065, 0.3161, 0.0905, 0.2837, 0.4193, 0.25, 0.4226, 0.25, 0.4226, 0.2837, 0.4193, 0.1279, 0.3721, 0.1065, 0.3459, 0.1065, 0.3459, 0.1279, 0.3721, 0.2837, 0.08068, 0.3161, 0.0905, 0.3161, 0.0905, 0.2837, 0.08068, 0.3161, 0.4095, 0.2837, 0.4193, 0.2837, 0.4193, 0.3161, 0.4095, 0.1541, 0.3935, 0.1279, 0.3721, 0.1279, 0.3721, 0.1541, 0.3935, 0.25, 0.07736, 0.2837, 0.08068, 0.2837, 0.08068, 0.25, 0.07736, 0.3459, 0.3935, 0.3161, 0.4095, 0.3161, 0.4095, 0.3459, 0.3935, 0.1839, 0.4095, 0.1541, 0.3935, 0.1541, 0.3935, 0.1839, 0.4095, 0.2163, 0.08068, 0.25, 0.07736, 0.25, 0.07736, 0.2163, 0.08068, 0.3721, 0.3721, 0.3459, 0.3935, 0.3459, 0.3935, 0.3721, 0.3721, 0.2163, 0.4193, 0.1839, 0.4095, 0.1839, 0.4095, 0.2163, 0.4193, 0.1839, 0.0905, 0.2163, 0.08068, 0.2163, 0.08068, 0.1839, 0.0905, 0.3935, 0.3459, 0.3721, 0.3721, 0.3721, 0.3721, 0.3935, 0.3459])
me_cylinder_002.materials.append(mat_tire)
me_cylinder_002.materials.append(mat_material)
me_cylinder_002.update()

# ---- objects
ob_light = bpy.data.objects.new('Light', light_light)
ob_camera = bpy.data.objects.new('Camera', cam_camera)
ob_car_body = bpy.data.objects.new('Car Body', me_cube)
ob_wheel_fb = bpy.data.objects.new('Wheel FB', me_cylinder_003)
ob_wheel_fl = bpy.data.objects.new('Wheel FL', me_cylinder)
ob_wheel_rb = bpy.data.objects.new('Wheel RB', me_cylinder_004)
ob_wheen_rl = bpy.data.objects.new('Wheen RL', me_cylinder_002)

# ---- transforms, parenting, visibility, modifiers, constraints
ob_light.location = (4.076, 1.005, 5.904)
ob_light.rotation_euler = (0.6503, 0.05522, 1.866)
ob_light.lock_rotations_4d = False
ob_light.empty_display_type = 'ARROWS'
ob_light.color = (0.0, 0.0, 0.0, 0.0)
ob_light.lineart.crease_threshold = 0.0
ob_camera.location = (7.359, -6.926, 4.958)
ob_camera.rotation_euler = (1.109, 0.0, 0.8149)
ob_camera.lock_rotations_4d = False
ob_camera.empty_display_type = 'ARROWS'
ob_camera.color = (0.0, 0.0, 0.0, 0.0)
ob_camera.display_type = 'WIRE'
ob_camera.lineart.crease_threshold = 0.0
ob_car_body.location = (0.0, -0.0005305, -0.2894)
ob_car_body.lock_rotations_4d = False
ob_car_body.empty_display_type = 'ARROWS'
ob_car_body.lineart.crease_threshold = 0.0
ob_wheel_fb.parent = ob_car_body
ob_wheel_fb.matrix_parent_inverse = Matrix(((1.0, -0.0, -0.0, -0.0), (-0.0, 1.0, 0.0, 0.0005305), (-0.0, -0.0, 1.0, 0.2894), (-0.0, 0.0, -0.0, 1.0)))
ob_wheel_fb.location = (0.3232, 0.4453, -0.1791)
ob_wheel_fb.rotation_euler = (-0.0, 1.571, 0.0)
ob_wheel_fb.scale = (0.1114, 0.1114, 0.03197)
ob_wheel_fl.parent = ob_car_body
ob_wheel_fl.matrix_parent_inverse = Matrix(((1.0, -0.0, -0.0, -0.0), (-0.0, 1.0, 0.0, 0.0005305), (-0.0, -0.0, 1.0, 0.2894), (-0.0, 0.0, -0.0, 1.0)))
ob_wheel_fl.location = (0.3232, -0.3353, -0.1791)
ob_wheel_fl.rotation_euler = (-0.0, 1.571, 0.0)
ob_wheel_fl.scale = (0.1114, 0.1114, 0.03197)
ob_wheel_rb.parent = ob_car_body
ob_wheel_rb.matrix_parent_inverse = Matrix(((1.0, -0.0, -0.0, -0.0), (-0.0, 1.0, 0.0, 0.0005305), (-0.0, -0.0, 1.0, 0.2894), (-0.0, 0.0, -0.0, 1.0)))
ob_wheel_rb.location = (-0.3232, 0.4453, -0.1791)
ob_wheel_rb.rotation_euler = (0.0, 4.712, 0.0)
ob_wheel_rb.scale = (0.1114, 0.1114, 0.03197)
ob_wheen_rl.parent = ob_car_body
ob_wheen_rl.matrix_parent_inverse = Matrix(((1.0, -0.0, -0.0, -0.0), (-0.0, 1.0, 0.0, 0.0005305), (-0.0, -0.0, 1.0, 0.2894), (-0.0, 0.0, -0.0, 1.0)))
ob_wheen_rl.location = (-0.3232, -0.3353, -0.1791)
ob_wheen_rl.rotation_euler = (0.0, 4.712, 0.0)
ob_wheen_rl.scale = (0.1114, 0.1114, 0.03197)

# ---- collection membership
col_collection.objects.link(ob_light)
col_collection.objects.link(ob_camera)
col_car.objects.link(ob_car_body)
col_car.objects.link(ob_wheel_fb)
col_car.objects.link(ob_wheel_fl)
col_car.objects.link(ob_wheel_rb)
col_car.objects.link(ob_wheen_rl)

# ---- scene / render settings (as saved in the file)
scene.camera = ob_camera
scene.frame_start = 1; scene.frame_end = 250; scene.frame_set(0)
scene.render.engine = 'BLENDER_EEVEE_NEXT'
scene.render.bake_bias = 0.0
scene.render.bake_samples = 0
scene.cycles.sampling_pattern = 'TABULATED_SOBOL'
scene.eevee.use_volume_custom_range = False
bpy.context.view_layer.update()
